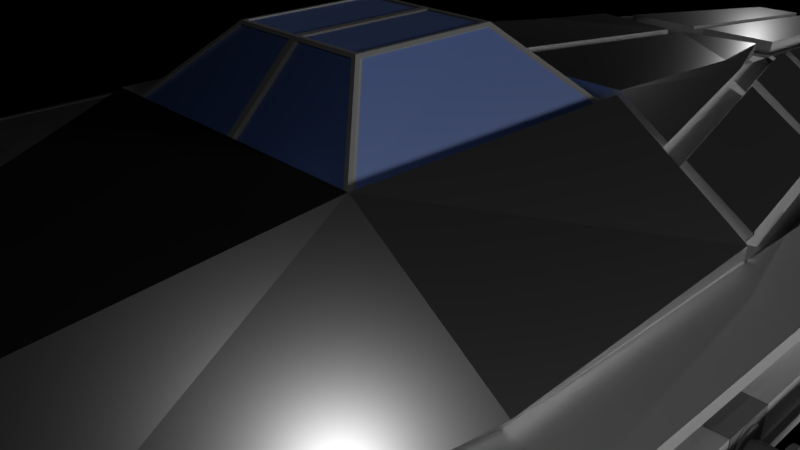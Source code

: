 # Source: Spaceship-LP.blend  (saved by Blender 2.79.0; exported with 4.5.12 LTS)
import bpy
from mathutils import Matrix  # noqa: F401  (used for matrix-valued properties, if any)

bpy.ops.wm.read_factory_settings(use_empty=True)
scene = bpy.context.scene
scene.name = 'Scene'

# ---- collections
col_collection_1 = bpy.data.collections.new('Collection 1'); scene.collection.children.link(col_collection_1)
col_collection_2 = bpy.data.collections.new('Collection 2'); scene.collection.children.link(col_collection_2)
col_collection_2.hide_render = True
col_collection_2.hide_viewport = True
col_collection_9 = bpy.data.collections.new('Collection 9'); scene.collection.children.link(col_collection_9)
col_collection_9.hide_render = True
col_collection_9.hide_viewport = True

# ---- materials (node trees are filled in below, after node groups)
mat_hull_detail = bpy.data.materials.new('Hull.Detail')
mat_hull_detail.alpha_threshold = 0.0
mat_hull_detail.roughness = 0.5
mat_window = bpy.data.materials.new('Window')
mat_window.alpha_threshold = 0.0
mat_window.roughness = 0.5
mat_hull_general_1 = bpy.data.materials.new('Hull.General.1')
mat_hull_general_1.alpha_threshold = 0.0
mat_hull_general_1.roughness = 0.5
mat_shield = bpy.data.materials.new('Shield')
mat_shield.alpha_threshold = 0.0
mat_shield.roughness = 0.5
mat_light_engine = bpy.data.materials.new('Light.Engine')
mat_light_engine.alpha_threshold = 0.0
mat_light_engine.roughness = 0.5
mat_hull_detail_emission = bpy.data.materials.new('Hull.Detail.Emission')
mat_hull_detail_emission.alpha_threshold = 0.0
mat_hull_detail_emission.roughness = 0.5

# ---- material node trees
mat_hull_detail.use_nodes = True; mat_hull_detail.node_tree.nodes.clear()
_N = mat_hull_detail.node_tree.nodes; _L = mat_hull_detail.node_tree.links
n0 = _N.new('ShaderNodeOutputMaterial'); n0.name = 'Material Output'; n0.location = (300, 300)
n1 = _N.new('ShaderNodeBsdfDiffuse'); n1.name = 'Diffuse BSDF'; n1.location = (10, 300)
n1.inputs[0].default_value = (0.2668, 0.2668, 0.2668, 1.0)
_L.new(n1.outputs[0], n0.inputs[0])
n0.is_active_output = True
mat_window.use_nodes = True; mat_window.node_tree.nodes.clear()
_N = mat_window.node_tree.nodes; _L = mat_window.node_tree.links
n0 = _N.new('ShaderNodeOutputMaterial'); n0.name = 'Material Output'; n0.location = (417, 300)
n1 = _N.new('ShaderNodeBsdfDiffuse'); n1.name = 'Diffuse BSDF'; n1.location = (-33, 352)
n1.inputs[0].default_value = (0.1232, 0.2609, 0.8, 1.0)
n2 = _N.new('ShaderNodeMixShader'); n2.name = 'Mix Shader'; n2.location = (197, 301)
n3 = _N.new('ShaderNodeBsdfAnisotropic'); n3.name = 'Glossy BSDF'; n3.location = (-56, 146)
n3.distribution = 'GGX'
n3.inputs[1].default_value = 0.4472
_L.new(n1.outputs[0], n2.inputs[1])
_L.new(n2.outputs[0], n0.inputs[0])
_L.new(n3.outputs[0], n2.inputs[2])
n0.is_active_output = True
mat_hull_general_1.use_nodes = True; mat_hull_general_1.node_tree.nodes.clear()
_N = mat_hull_general_1.node_tree.nodes; _L = mat_hull_general_1.node_tree.links
n0 = _N.new('ShaderNodeBsdfDiffuse'); n0.name = 'Diffuse BSDF'; n0.location = (-30, 330)
n1 = _N.new('ShaderNodeMixShader'); n1.name = 'Mix Shader'; n1.location = (226, 276)
n2 = _N.new('ShaderNodeOutputMaterial'); n2.name = 'Material Output'; n2.location = (459, 300)
n3 = _N.new('ShaderNodeBsdfAnisotropic'); n3.name = 'Glossy BSDF'; n3.location = (-49, 197)
n3.distribution = 'GGX'
n3.inputs[1].default_value = 0.5164
_L.new(n0.outputs[0], n1.inputs[1])
_L.new(n1.outputs[0], n2.inputs[0])
_L.new(n3.outputs[0], n1.inputs[2])
n2.is_active_output = True
mat_shield.use_nodes = True; mat_shield.node_tree.nodes.clear()
_N = mat_shield.node_tree.nodes; _L = mat_shield.node_tree.links
n0 = _N.new('ShaderNodeOutputMaterial'); n0.name = 'Material Output'; n0.location = (383, 300)
n1 = _N.new('ShaderNodeBsdfAnisotropic'); n1.name = 'Glossy BSDF'; n1.location = (163, 318)
n1.distribution = 'GGX'
n1.inputs[1].default_value = 0.3162
_L.new(n1.outputs[0], n0.inputs[0])
n0.is_active_output = True
mat_light_engine.use_nodes = True; mat_light_engine.node_tree.nodes.clear()
_N = mat_light_engine.node_tree.nodes; _L = mat_light_engine.node_tree.links
n0 = _N.new('ShaderNodeOutputMaterial'); n0.name = 'Material Output'; n0.location = (300, 300)
n1 = _N.new('ShaderNodeEmission'); n1.name = 'Emission'; n1.location = (10, 300)
n1.inputs[0].default_value = (0.8, 0.8, 0.8, 1.0)
n1.inputs[1].default_value = 0.0
_L.new(n1.outputs[0], n0.inputs[0])
n0.is_active_output = True
mat_hull_detail_emission.use_nodes = True; mat_hull_detail_emission.node_tree.nodes.clear()
_N = mat_hull_detail_emission.node_tree.nodes; _L = mat_hull_detail_emission.node_tree.links
n0 = _N.new('ShaderNodeOutputMaterial'); n0.name = 'Material Output'; n0.location = (300, 300)
n1 = _N.new('ShaderNodeEmission'); n1.name = 'Emission'; n1.location = (10, 300)
n1.inputs[0].default_value = (0.8, 0.8, 0.8, 1.0)
n1.inputs[1].default_value = 10.0
_L.new(n1.outputs[0], n0.inputs[0])
n0.is_active_output = True

# ---- world
world_world = bpy.data.worlds.new('World'); scene.world = world_world
world_world.color = (0.0, 0.0, 0.0)
world_world.use_sun_shadow = False
world_world.sun_shadow_jitter_overblur = 0.0
world_world.cycles.sampling_method = 'MANUAL'

# ---- cameras
cam_camera = bpy.data.cameras.new('Camera')
cam_camera.clip_end = 100.0
cam_camera.lens = 35.0
cam_camera.sensor_width = 32.0
cam_camera.sensor_height = 18.0
cam_camera.ortho_scale = 7.314
cam_camera.dof.focus_distance = 0.0

# ---- lights
light_point_002 = bpy.data.lights.new('Point.002', 'POINT')
light_point_002.transmission_factor = 0.0
light_point_002.energy = 100.0
light_point_002.shadow_buffer_clip_start = 0.5
light_point_002.shadow_soft_size = 0.1
light_point_002.shadow_maximum_resolution = 0.006
light_point_002.use_absolute_resolution = True
light_point_001 = bpy.data.lights.new('Point.001', 'POINT')
light_point_001.transmission_factor = 0.0
light_point_001.energy = 100.0
light_point_001.shadow_buffer_clip_start = 0.5
light_point_001.shadow_soft_size = 0.1
light_point_001.shadow_maximum_resolution = 0.006
light_point_001.use_absolute_resolution = True
light_point = bpy.data.lights.new('Point', 'SUN')
light_point.transmission_factor = 0.0
light_point.angle = 0.1993
light_point.energy = 1.0
light_point.shadow_buffer_clip_start = 0.5
light_point.shadow_soft_size = 0.1
light_point.shadow_cascade_max_distance = 1000.0
light_lamp = bpy.data.lights.new('Lamp', 'POINT')
light_lamp.transmission_factor = 0.0
light_lamp.cutoff_distance = 30.0
light_lamp.energy = 100.0
light_lamp.shadow_buffer_clip_start = 1.001
light_lamp.shadow_soft_size = 0.1
light_lamp.shadow_maximum_resolution = 0.006
light_lamp.use_absolute_resolution = True

# ---- meshes
me_vert_003 = bpy.data.meshes.new('Vert.003')
me_vert_003.from_pydata([(-6.472e-07, 17.99, 2.998), (-6.472e-07, 17.99, 3.998), (-4.724e-07, 15.99, 3.998), (-3.85e-07, 14.99, 2.998), (-2.976e-07, 13.99, 2.998), (-3.85e-07, 14.99, 1.998), (-2.101e-07, 12.99, 1.998), (-2.101e-07, 12.99, 0.9979), (-3.85e-07, 14.99, 0.9979), (-6.472e-07, 17.99, 1.998), (-2.101e-07, 12.99, 4.997), (-2.101e-07, 12.99, 3.998), (-3.532e-08, 10.99, 4.997), (-3.532e-08, 10.99, 0.9979), (-3.532e-08, 10.99, 1.998), (1.395e-07, 8.988, 0.9979), (2.269e-07, 7.988, 1.998), (1.395e-07, 8.988, 2.998), (5.209e-08, 9.988, 3.998), (-3.532e-08, 10.99, 3.998), (2.269e-07, 7.988, 4.997), (2.269e-07, 7.988, 2.998), (1.395e-07, 8.988, -0.001974), (4.892e-07, 4.988, -0.001974), (4.892e-07, 4.988, 1.998), (-6.472e-07, 17.99, -0.001974), (-6.472e-07, 17.99, 0.9979), (-6.472e-07, 17.99, 4.997), (-4.724e-07, 15.99, 4.997), (6.64e-07, 2.989, 1.998), (7.514e-07, 1.989, 2.998), (8.388e-07, 0.9889, 2.998), (9.262e-07, -0.01103, 3.998), (9.262e-07, -0.01103, 4.997), (4.892e-07, 4.988, 4.997), (9.262e-07, -0.01103, -0.001974), (9.262e-07, -0.01103, 5.997), (9.262e-07, 3.988, 5.997), (9.262e-07, 5.988, 5.997), (9.262e-07, 11.99, 5.997), (6.64e-07, 0.9889, 0.9979), (9.262e-07, 13.99, 5.997), (9.262e-07, 17.99, 5.997), (6.64e-07, 2.989, 0.9979)], [(0, 1), (1, 2), (2, 3), (3, 4), (3, 5), (4, 6), (6, 7), (7, 8), (10, 12), (13, 14), (13, 15), (15, 16), (17, 18), (18, 19), (12, 20), (20, 21), (15, 22), (22, 23), (22, 25), (25, 26), (1, 27), (27, 28), (24, 29), (29, 30), (30, 31), (31, 32), (32, 33), (33, 34), (23, 35), (5, 8), (5, 9), (9, 0), (8, 26), (26, 9), (4, 11), (11, 10), (10, 28), (28, 2), (6, 14), (14, 19), (19, 11), (12, 19), (7, 13), (16, 21), (21, 17), (23, 24), (24, 16), (20, 34), (34, 24), (35, 32), (33, 36), (36, 37), (40, 31), (38, 39), (43, 40), (41, 42), (29, 43), (37, 34), (34, 38), (39, 10), (10, 41), (42, 27)], [])
me_vert_003.use_remesh_preserve_volume = False
me_vert_003.use_remesh_preserve_attributes = False
me_vert_003.use_mirror_vertex_groups = False
me_vert_003.update()
me_cube_002 = bpy.data.meshes.new('Cube.002')
me_cube_002.from_pydata([(1.0, -1.0, 1.0), (0.5, 0.5, 1.5), (1.004, 1.001, 1.005), (0.5, -0.5, 1.5), (0.0, 1.0, 1.0), (0.0, -1.0, 1.0), (0.0, 0.5, 1.5), (0.0, -0.5, 1.5), (0.025, 0.5178, 1.482), (0.4871, 0.5177, 1.482), (0.955, 0.9832, 1.023), (0.025, 0.9823, 1.018), (0.5177, 0.4871, 1.482), (0.5178, -0.4871, 1.482), (0.9823, -0.9517, 1.018), (0.9857, 0.9525, 1.023), (0.4871, -0.5177, 1.482), (0.025, -0.5177, 1.482), (0.025, -0.9823, 1.018), (0.9517, -0.9823, 1.018), (0.475, 0.475, 1.5), (0.025, 0.475, 1.5), (0.025, -0.475, 1.5), (0.475, -0.475, 1.5), (0.9654, 0.9173, 1.034), (0.9621, -0.9165, 1.029), (0.04023, 0.9459, 1.029), (0.9358, 0.9468, 1.034), (0.9326, -0.946, 1.029), (0.04023, -0.946, 1.029), (0.04023, -0.4985, 1.476), (0.04023, 0.4986, 1.476), (0.04023, 0.4574, 1.493), (0.04023, -0.4574, 1.493), (0.4853, 0.4985, 1.476), (0.5147, 0.4691, 1.476), (0.5148, -0.469, 1.476), (0.4852, -0.4985, 1.476), (0.4736, 0.4574, 1.493), (0.4736, -0.4574, 1.493)], [], [(15, 12, 35, 24), (16, 17, 30, 37), (9, 10, 27, 34), (12, 13, 36, 35), (6, 1, 9, 8), (1, 2, 10, 9), (2, 4, 11, 10), (4, 6, 8, 11), (1, 3, 13, 12), (3, 0, 14, 13), (0, 2, 15, 14), (2, 1, 12, 15), (3, 7, 17, 16), (7, 5, 18, 17), (5, 0, 19, 18), (0, 3, 16, 19), (1, 6, 21, 20), (6, 7, 22, 21), (7, 3, 23, 22), (3, 1, 20, 23), (31, 34, 27, 26), (35, 36, 25, 24), (37, 30, 29, 28), (38, 32, 33, 39), (20, 21, 32, 38), (19, 16, 37, 28), (18, 19, 28, 29), (13, 14, 25, 36), (23, 20, 38, 39), (22, 23, 39, 33), (14, 15, 24, 25), (17, 18, 29, 30), (10, 11, 26, 27), (11, 8, 31, 26), (21, 22, 33, 32), (8, 9, 34, 31)])
me_cube_002.polygons.foreach_set('material_index', [0, 0, 0, 0, 0, 0, 0, 0, 0, 0, 0, 0, 0, 0, 0, 0, 0, 0, 0, 0, 1, 1, 1, 1, 0, 0, 0, 0, 0, 0, 0, 0, 0, 0, 0, 0])
me_cube_002.materials.append(mat_hull_detail)
me_cube_002.materials.append(mat_window)
me_cube_002.use_remesh_preserve_volume = False
me_cube_002.use_remesh_preserve_attributes = False
me_cube_002.use_mirror_vertex_groups = False
me_cube_002.update()
me_cube_007 = bpy.data.meshes.new('Cube.007')
me_cube_007.from_pydata([(2.136, -0.0755, 2.136), (2.136, 1.051, 2.136), (1.678, -0.0755, 2.511), (1.678, 1.051, 2.511), (1.156, -0.0755, 2.79), (1.156, 1.051, 2.79), (0.5892, -0.0755, 2.962), (0.5892, 1.051, 2.962), (1.274e-07, -0.0755, 3.02), (1.274e-07, 1.051, 3.02), (2.511, 1.051, 1.678), (2.511, -0.0755, 1.678), (2.79, 1.051, 1.156), (2.79, -0.0755, 1.156), (2.962, 1.051, 0.5892), (2.962, -0.0755, 0.5892), (3.02, 1.051, -2.234e-06), (3.02, -0.0755, -2.522e-06), (2.962, 1.051, -0.5892), (2.962, -0.0755, -0.5892), (2.79, 1.051, -1.156), (2.79, -0.0755, -1.156), (2.511, 1.051, -1.678), (2.511, -0.0755, -1.678), (2.136, 1.051, -2.136), (2.136, -0.0755, -2.136), (1.678, 1.051, -2.511), (1.678, -0.0755, -2.511), (1.156, 1.051, -2.79), (1.156, -0.0755, -2.79), (0.5892, 1.051, -2.962), (0.5892, -0.0755, -2.962), (-8.567e-07, 1.051, -3.02), (-8.567e-07, -0.0755, -3.02), (-0.5892, 1.051, -2.962), (-0.5892, -0.0755, -2.962), (-1.156, 1.051, -2.79), (-1.156, -0.0755, -2.79), (-1.678, 1.051, -2.511), (-1.678, -0.0755, -2.511), (-2.136, 1.051, -2.136), (-2.136, -0.0755, -2.136), (-2.511, 1.051, -1.678), (-2.511, -0.0755, -1.678), (-2.79, 1.051, -1.156), (-2.79, -0.0755, -1.156), (-2.962, 1.051, -0.5892), (-2.962, -0.0755, -0.5892), (-3.02, 1.051, 6.465e-07), (-3.02, -0.0755, 3.585e-07), (-2.962, 1.051, 0.5892), (-2.962, -0.0755, 0.5892), (-2.79, 1.051, 1.156), (-2.79, -0.0755, 1.156), (-2.511, 1.051, 1.678), (-2.511, -0.0755, 1.678), (-2.136, 1.051, 2.136), (-2.136, -0.0755, 2.136), (-1.678, 1.051, 2.511), (-1.678, -0.0755, 2.511), (-1.156, 1.051, 2.79), (-1.156, -0.0755, 2.79), (-0.5892, 1.051, 2.962), (-0.5892, -0.0755, 2.962)], [], [(5, 4, 2, 3), (7, 6, 4, 5), (9, 8, 6, 7), (3, 2, 0, 1), (1, 0, 11, 10), (10, 11, 13, 12), (12, 13, 15, 14), (14, 15, 17, 16), (16, 17, 19, 18), (18, 19, 21, 20), (20, 21, 23, 22), (22, 23, 25, 24), (24, 25, 27, 26), (26, 27, 29, 28), (28, 29, 31, 30), (30, 31, 33, 32), (32, 33, 35, 34), (34, 35, 37, 36), (36, 37, 39, 38), (38, 39, 41, 40), (40, 41, 43, 42), (42, 43, 45, 44), (44, 45, 47, 46), (46, 47, 49, 48), (48, 49, 51, 50), (50, 51, 53, 52), (52, 53, 55, 54), (54, 55, 57, 56), (56, 57, 59, 58), (58, 59, 61, 60), (2, 4, 6, 8, 63, 61, 59, 57, 55, 53, 51, 49, 47, 45, 43, 41, 39, 37, 35, 33, 31, 29, 27, 25, 23, 21, 19, 17, 15, 13, 11, 0), (60, 61, 63, 62), (62, 63, 8, 9), (3, 1, 10, 12, 14, 16, 18, 20, 22, 24, 26, 28, 30, 32, 34, 36, 38, 40, 42, 44, 46, 48, 50, 52, 54, 56, 58, 60, 62, 9, 7, 5)])
me_cube_007.use_remesh_preserve_volume = False
me_cube_007.use_remesh_preserve_attributes = False
me_cube_007.use_mirror_vertex_groups = False
me_cube_007.update()
me_cube = bpy.data.meshes.new('Cube')
me_cube.from_pydata([(1.0, -1.0, -1.0), (1.0, -1.0, 1.0), (1.0, 1.0, -1.0), (0.5, 6.0, -0.5), (0.4965, 5.999, 0.4946), (0.5, -3.0, 0.5), (0.5, -3.0, -0.5), (0.5, -3.5, 0.5), (0.5, -3.5, -0.5), (1.0, -4.0, 1.0), (1.0, -4.0, -1.0), (1.0, -4.5, 1.0), (1.0, -4.5, -1.0), (0.5, 0.5, 1.0), (1.004, 1.001, 1.005), (0.5, -0.5, 1.0), (0.0, 1.0, -1.0), (0.0, -1.0, -1.0), (0.0, 6.0, -0.5), (0.0, 6.0, 0.5), (0.0, -3.0, -0.5), (0.0, -3.0, 0.5), (0.0, -3.5, -0.5), (0.0, -3.5, 0.5), (0.0, -4.0, -1.0), (0.0, -4.0, 1.0), (0.0, -4.5, -1.0), (0.0, -4.5, 1.0), (0.0, 1.0, 1.0), (0.0, -1.0, 1.0), (0.0, 0.5, 1.0), (0.0, -0.5, 1.0), (1.999, -1.048, -0.375), (1.999, 0.9518, -0.375), (1.999, -1.048, 0.375), (1.002, 5.953, 0.1738), (0.9988, 5.952, -0.1683), (1.295, -3.048, 0.0), (1.995, 0.9509, 0.3696), (2.494, -1.125, -0.2892), (2.491, 0.8678, -0.2892), (2.492, -1.132, 0.3756), (1.95, -2.671, 0.0005976), (2.489, 0.8668, 0.285), (2.489, 1.75, 0.285), (2.491, 1.364, -0.2892), (2.492, -1.132, -0.3744), (2.492, 0.8678, -0.3744), (1.788, -3.132, 0.0005976), (2.494, -1.125, 0.2904), (2.488, 0.8669, 0.3702), (1.994, -1.125, 0.2904), (1.994, -1.125, -0.2892), (2.442, 0.8666, 0.1536), (2.444, 0.8678, -0.2892), (1.701, -1.959, 0.0005976), (2.442, 1.503, 0.1536), (2.443, 1.294, -0.1578), (2.074, 1.124, 0.3044), (2.077, 1.124, -0.3097), (2.41, 1.124, 0.3048), (2.413, 1.124, -0.3093), (1.98, 0.6236, 0.3044), (1.982, 0.6236, -0.3097), (2.315, 0.6236, 0.3048), (2.318, 0.6236, -0.3093), (1.998, -1.114, -0.1578), (2.444, 0.8679, -0.1578), (1.45, -2.671, 0.0005976), (1.998, -1.115, 0.159), (2.441, 0.8668, 0.285), (2.441, 1.75, 0.285), (2.444, 1.364, -0.2892), (2.51, -1.115, 0.159), (2.509, -1.114, -0.1578), (2.494, 0.8666, 0.1536), (2.496, 0.8679, -0.1578), (2.212, -1.959, 0.0005976), (2.494, 1.503, 0.1536), (2.496, 1.294, -0.1578), (2.554, -1.115, 0.159), (2.554, -1.114, -0.1578), (2.554, 0.8665, 0.06936), (2.554, 0.8679, -0.1578), (2.554, -1.502, 0.0006052), (2.554, 1.345, 0.06936), (2.554, 1.249, -0.07358), (2.554, -1.106, -0.07357), (2.554, 0.8679, -0.07358), (2.554, -1.959, 0.0005976), (2.554, -1.107, 0.07471), (2.554, 0.8666, 0.1536), (2.554, 1.503, 0.1536), (2.554, 1.294, -0.1578), (2.53, -1.107, 0.07471), (2.53, -1.106, -0.07357), (2.53, 0.8665, 0.06936), (2.53, 0.8679, -0.07358), (2.354, -1.502, 0.0006052), (2.539, 1.345, 0.06936), (2.539, 1.249, -0.07358), (1.862, 0.1236, 0.3044), (1.865, 0.1236, -0.3097), (2.198, 0.1236, 0.3048), (2.201, 0.1236, -0.3093), (2.068, 1.869, 0.3095), (2.074, 1.859, 0.3044), (2.071, 1.866, 0.307), (2.073, 1.863, 0.3051), (2.077, 1.447, -0.3095), (2.071, 1.45, -0.3147), (2.076, 1.45, -0.3103), (2.074, 1.451, -0.3122), (2.41, 1.859, 0.3048), (2.416, 1.869, 0.3099), (2.411, 1.863, 0.3055), (2.413, 1.866, 0.3074), (2.419, 1.45, -0.3143), (2.413, 1.447, -0.3093), (2.416, 1.451, -0.3118), (2.414, 1.45, -0.3099), (1.995, 1.903, 0.3696), (2.001, 1.906, 0.3645), (1.996, 1.906, 0.3689), (1.998, 1.907, 0.367), (2.005, 1.413, -0.3699), (1.999, 1.403, -0.375), (2.002, 1.41, -0.3725), (2.0, 1.407, -0.3743), (2.482, 1.906, 0.3651), (2.488, 1.903, 0.3702), (2.485, 1.907, 0.3676), (2.487, 1.906, 0.3695), (2.492, 1.403, -0.3744), (2.486, 1.413, -0.3693), (2.491, 1.407, -0.3737), (2.489, 1.41, -0.3719)], [], [(5, 6, 37), (1, 5, 37, 34), (16, 2, 0, 17), (18, 19, 4, 3), (28, 14, 4, 19), (20, 6, 8, 22), (2, 3, 36, 33), (17, 0, 6, 20), (6, 5, 7, 8), (8, 7, 9, 10), (22, 8, 10, 24), (10, 9, 11, 12), (24, 10, 12, 26), (30, 13, 14, 28), (13, 15, 1, 14), (15, 31, 29, 1), (13, 30, 31, 15), (12, 11, 27, 26), (7, 23, 25, 9), (9, 25, 27, 11), (5, 21, 23, 7), (2, 16, 18, 3), (1, 29, 21, 5), (38, 33, 36, 35), (37, 32, 46, 48), (34, 37, 48, 41), (3, 4, 35, 36), (4, 14, 38, 35), (0, 2, 33, 32), (6, 0, 32, 37), (43, 49, 51, 70), (45, 44, 71, 72), (32, 33, 47, 46), (44, 43, 70, 71), (38, 34, 41, 50), (113, 118, 61, 60), (47, 33, 126, 133), (38, 50, 130, 121), (44, 45, 133, 130), (40, 39, 46, 47), (42, 49, 41, 48), (49, 43, 50, 41), (39, 42, 48, 46), (43, 44, 130, 50), (45, 40, 47, 133), (55, 66, 74, 77), (67, 57, 79, 76), (66, 67, 76, 74), (39, 40, 54, 52), (40, 45, 72, 54), (42, 39, 52, 68), (49, 42, 68, 51), (106, 113, 60, 58), (33, 38, 121, 126), (118, 109, 59, 61), (110, 117, 134, 125), (58, 60, 64, 62), (105, 110, 125, 122), (114, 105, 122, 129), (117, 114, 129, 134), (62, 64, 103, 101), (60, 61, 65, 64), (61, 59, 63, 65), (59, 58, 62, 63), (67, 66, 52, 54), (55, 69, 51, 68), (69, 53, 70, 51), (66, 55, 68, 52), (56, 57, 72, 71), (57, 67, 54, 72), (53, 56, 71, 70), (75, 73, 80, 91), (79, 78, 92, 93), (78, 75, 91, 92), (69, 55, 77, 73), (56, 53, 75, 78), (57, 56, 78, 79), (53, 69, 73, 75), (88, 86, 100, 97), (87, 88, 97, 95), (82, 90, 94, 96), (74, 76, 83, 81), (76, 79, 93, 83), (77, 74, 81, 89), (73, 77, 89, 80), (88, 87, 81, 83), (84, 90, 80, 89), (90, 82, 91, 80), (87, 84, 89, 81), (85, 86, 93, 92), (86, 88, 83, 93), (82, 85, 92, 91), (97, 96, 94, 95), (95, 94, 98), (96, 97, 100, 99), (84, 87, 95, 98), (90, 84, 98, 94), (85, 82, 96, 99), (86, 85, 99, 100), (102, 101, 103, 104), (64, 65, 104, 103), (65, 63, 102, 104), (63, 62, 101, 102), (122, 125, 127, 124), (124, 127, 128, 123), (123, 128, 126, 121), (130, 133, 135, 132), (132, 135, 136, 131), (131, 136, 134, 129), (125, 134, 136, 127), (127, 136, 135, 128), (128, 135, 133, 126), (121, 130, 132, 123), (123, 132, 131, 124), (124, 131, 129, 122), (106, 109, 111, 108), (108, 111, 112, 107), (107, 112, 110, 105), (114, 117, 119, 116), (116, 119, 120, 115), (115, 120, 118, 113), (109, 118, 120, 111), (111, 120, 119, 112), (112, 119, 117, 110), (105, 114, 116, 107), (107, 116, 115, 108), (108, 115, 113, 106), (109, 106, 58, 59), (1, 34, 38, 14)])
me_cube.materials.append(mat_hull_general_1)
me_cube.use_remesh_preserve_volume = False
me_cube.use_remesh_preserve_attributes = False
me_cube.use_mirror_vertex_groups = False
me_cube.update()
me_cube_008 = bpy.data.meshes.new('Cube.008')
me_cube_008.from_pydata([(1.0, -1.0, -1.0), (1.0, -1.0, 1.0), (1.328, 1.06, 0.7848), (0.5, -3.0, 0.5), (0.5, -3.0, -0.5), (0.5, -3.5, 0.5), (0.5, -3.5, -0.5), (1.0, -4.0, 1.0), (1.0, -4.0, -1.0), (1.0, -4.5, 1.0), (1.0, -4.5, -1.0), (1.004, 1.001, 1.005), (0.0, 1.0, -1.0), (0.0, -1.0, -1.0), (0.8353, 2.66, 0.8359), (0.0, -3.0, -0.5), (0.0, -3.0, 0.5), (0.0, -3.5, -0.5), (0.0, -3.5, 0.5), (0.0, -4.0, -1.0), (0.0, -4.0, 1.0), (0.0, -4.5, -1.0), (0.0, -4.5, 1.0), (0.0, -1.0, 1.0), (1.999, -1.048, -0.375), (1.99, 0.9961, -0.3732), (1.999, -1.048, 0.375), (1.295, -3.048, 0.0), (1.986, 0.9961, 0.3678), (1.98, 1.029, 0.3665), (1.99, 0.9961, -0.3732), (0.8193, 2.817, 0.8198), (1.938, 0.9961, 0.3993), (1.0, 1.0, -1.0), (0.7088, 3.446, 0.7825), (1.399, 0.9961, 0.7493), (1.986, 0.9961, 0.3678), (1.222, 4.846, 0.2171), (1.22, 4.846, -0.214), (1.083, 4.846, -0.3007), (1.98, 1.029, 0.3665), (0.8254, 2.746, -0.8254), (1.99, 0.9961, -0.3732), (1.64, 2.746, -0.3008), (1.639, 2.746, 0.2993), (1.0, 1.0, -1.0), (1.986, 0.9961, 0.3678), (1.92, 1.346, -0.3587), (1.78, 2.046, -0.3298), (1.848, 1.696, 0.04931), (1.274, 2.046, -0.6507), (1.918, 1.346, 0.04931), (1.459, 1.346, -0.6507), (0.895, 2.733, 0.7848), (0.06368, 1.063, 0.9938), (0.06368, 3.444, 0.7559), (1.001, 1.064, 0.9983), (1.438, 3.721, 0.04933), (1.435, 3.721, -0.2703), (0.7597, 4.034, -0.656), (1.626, 2.82, -0.2964), (1.631, 2.821, 0.294), (1.441, 3.722, 0.2636), (0.8111, 3.516, 0.7071), (0.9919, 2.821, 0.7085), (0.8808, 2.82, -0.777), (0.7899, 3.722, 0.6857), (1.587, 2.666, 0.3467), (1.036, 2.666, 0.7045), (1.904, 1.069, 0.4092), (1.447, 1.076, 0.7045), (1.912, 1.076, 0.4024), (1.474, 1.37, -0.6373), (1.917, 1.37, -0.3573), (1.301, 2.022, -0.6373), (1.913, 1.37, 0.02483), (1.85, 1.686, 0.02483), (1.783, 2.023, -0.3407), (1.355, 4.166, -0.0006909), (1.31, 4.401, 0.2345), (0.9178, 5.494, -0.3007), (1.07, 5.594, -0.1831), (1.066, 4.53, 0.3715), (0.6923, 4.494, -0.623), (0.6569, 4.846, -0.5875), (0.5918, 5.497, -0.5224), (1.026, 5.826, 0.04925), (1.054, 5.691, 0.184), (0.8094, 5.523, 0.3715), (0.9844, 4.846, 0.3715), (1.419, 3.845, -0.0006908), (0.7237, 4.18, -0.6544), (1.419, 3.853, -0.2551), (1.421, 3.846, 0.2563), (1.419, 3.845, 0.09931), (1.363, 4.126, 0.09931), (0.998, 4.462, 0.4272), (0.8986, 4.846, 0.4272), (0.7303, 5.497, 0.4272), (1.337, 4.267, 0.2398), (0.7569, 3.846, 0.6874), (0.5894, 5.497, 0.5187), (0.6554, 4.846, 0.5852), (0.6009, 4.488, -0.6512), (0.6356, 4.141, -0.6859), (0.9448, 1.05, -0.995), (0.7756, 2.741, -0.8259), (0.5656, 4.841, -0.6159), (0.4956, 5.541, -0.5459), (0.05, 1.05, -0.995), (0.4547, 5.95, -0.505), (0.05, 5.95, -0.505), (0.5527, 5.556, -0.5388), (0.9015, 5.556, -0.3012), (0.5094, 5.989, -0.4955), (1.001, 5.942, -0.1688), (1.003, 5.943, 0.03931), (1.053, 5.681, -0.1795), (1.011, 5.9, 0.03931), (0.506, 5.988, 0.4902), (0.5498, 5.556, 0.5344), (1.004, 5.943, 0.1742), (1.003, 5.943, 0.05931), (0.7572, 5.556, 0.3997), (1.012, 5.9, 0.05931), (1.037, 5.779, 0.1806), (0.05, 4.846, 0.6151), (0.05, 5.546, 0.545), (0.05, 3.846, 0.7152), (0.6647, 3.846, 0.7148), (0.5632, 4.846, 0.6127), (0.4922, 5.546, 0.5413), (0.4513, 5.949, 0.5001), (0.05, 5.95, 0.5046)], [], [(3, 4, 27), (1, 3, 27, 26), (12, 33, 0, 13), (37, 38, 81, 86, 87), (15, 4, 6, 17), (13, 0, 4, 15), (4, 3, 5, 6), (6, 5, 7, 8), (17, 6, 8, 19), (8, 7, 9, 10), (19, 8, 10, 21), (5, 18, 20, 7), (7, 20, 22, 9), (3, 16, 18, 5), (67, 68, 70, 71, 69), (1, 23, 16, 3), (28, 25, 30, 36), (79, 78, 90, 92, 38, 37), (37, 89, 82, 79), (0, 33, 25, 24), (4, 0, 24, 27), (1, 26, 28, 11), (127, 131, 132, 133), (40, 51, 49, 48, 43, 44), (54, 56, 14, 31, 34, 55), (29, 32, 36), (36, 32, 35, 11, 28), (126, 130, 131, 127), (62, 66, 63, 64, 61), (31, 53, 34), (59, 58, 60, 65), (61, 60, 58, 57, 62), (45, 41, 43, 48, 50, 52, 47, 42), (46, 42, 47, 51, 40), (77, 76, 75, 73), (128, 129, 130, 126), (14, 53, 31), (116, 118, 117, 115), (30, 25, 33), (56, 2, 53, 14), (125, 124, 122, 121), (73, 72, 74, 77), (117, 113, 112, 114, 115), (87, 88, 89, 37), (119, 120, 123, 125, 121), (93, 94, 95, 99), (102, 97, 98, 101), (99, 96, 97, 102, 100, 93), (105, 109, 111, 110, 108, 107, 103, 104, 106), (92, 91, 83, 84, 39, 38), (38, 39, 80, 81), (85, 80, 39, 84)])
me_cube_008.materials.append(mat_shield)
me_cube_008.use_remesh_preserve_volume = False
me_cube_008.use_remesh_preserve_attributes = False
me_cube_008.use_mirror_vertex_groups = False
me_cube_008.update()
me_cube_006 = bpy.data.meshes.new('Cube.006')
me_cube_006.from_pydata([(-1.846, -0.681, -1.341), (-1.0, 2.476, -0.09659), (-1.846, 0.4091, -1.341), (-1.0, 4.476, -0.09659), (1.846, -0.681, -1.341), (1.0, 2.476, -0.09659), (1.846, 0.4091, -1.341), (1.0, 4.476, -0.09659), (-1.669, 0.2316, -1.341), (1.669, 0.2316, -1.341), (1.669, -0.5035, -1.341), (-1.669, -0.5035, -1.341), (1.669, 0.2316, -1.101), (-1.669, 0.2316, -1.101), (-1.669, -0.5035, -1.101), (1.669, -0.5035, -1.101)], [], [(0, 1, 3, 2), (2, 3, 7, 6), (6, 7, 5, 4), (4, 5, 1, 0), (10, 11, 14, 15), (7, 3, 1, 5), (2, 6, 9, 8), (6, 4, 10, 9), (4, 0, 11, 10), (0, 2, 8, 11), (13, 12, 15, 14), (11, 8, 13, 14), (9, 10, 15, 12), (8, 9, 12, 13)])
me_cube_006.use_remesh_preserve_volume = False
me_cube_006.use_remesh_preserve_attributes = False
me_cube_006.use_mirror_vertex_groups = False
me_cube_006.update()
me_cube_004 = bpy.data.meshes.new('Cube.004')
me_cube_004.from_pydata([(-0.5, -0.1564, -0.6467), (-0.5, -0.1564, 0.6467), (-0.5, 0.1564, -0.6467), (-0.5, 0.1564, 0.6467), (0.5, -0.1564, -0.6467), (0.5, -0.1564, 0.6467), (0.5, 0.1564, -0.6467), (0.5, 0.1564, 0.6467)], [], [(0, 1, 3, 2), (2, 3, 7, 6), (6, 7, 5, 4), (4, 5, 1, 0), (2, 6, 4, 0), (7, 3, 1, 5)])
me_cube_004.materials.append(mat_light_engine)
me_cube_004.use_remesh_preserve_volume = False
me_cube_004.use_remesh_preserve_attributes = False
me_cube_004.use_mirror_vertex_groups = False
me_cube_004.update()
me_cylinder = bpy.data.meshes.new('Cylinder')
me_cylinder.from_pydata([(0.0, 0.1227, 5.469), (0.02394, 0.1204, 5.469), (0.04697, 0.1134, 5.469), (0.06819, 0.102, 5.469), (0.08678, 0.08678, 5.469), (0.102, 0.06819, 5.469), (0.1134, 0.04697, 5.469), (0.1204, 0.02394, 5.469), (0.1227, 9.266e-09, 5.469), (0.1204, -0.02394, 5.469), (0.1134, -0.04697, 5.469), (0.102, -0.06819, 5.469), (0.08678, -0.08678, 5.469), (0.06819, -0.102, 5.469), (0.04697, -0.1134, 5.469), (0.02394, -0.1204, 5.469), (-3.999e-08, -0.1227, 5.469), (-0.02394, -0.1204, 5.469), (-0.04697, -0.1134, 5.469), (-0.06819, -0.102, 5.469), (-0.08678, -0.08678, 5.469), (-0.102, -0.06819, 5.469), (-0.1134, -0.04697, 5.469), (-0.1204, -0.02394, 5.469), (-0.1227, 1.185e-07, 5.469), (-0.1204, 0.02394, 5.469), (-0.1134, 0.04697, 5.469), (-0.102, 0.06819, 5.469), (-0.08678, 0.08678, 5.469), (-0.06819, 0.102, 5.469), (-0.04697, 0.1134, 5.469), (-0.02394, 0.1204, 5.469), (0.02394, 0.1204, 5.586), (-3.503e-07, 0.1227, 5.586), (0.04697, 0.1134, 5.586), (0.06818, 0.102, 5.586), (0.08678, 0.08678, 5.586), (0.102, 0.06819, 5.586), (0.1134, 0.04697, 5.586), (0.1204, 0.02394, 5.586), (0.1227, 9.266e-09, 5.586), (0.1204, -0.02394, 5.586), (0.1134, -0.04697, 5.586), (0.102, -0.06819, 5.586), (0.08678, -0.08678, 5.586), (0.06818, -0.102, 5.586), (0.04697, -0.1134, 5.586), (0.02394, -0.1204, 5.586), (-3.903e-07, -0.1227, 5.586), (-0.02394, -0.1204, 5.586), (-0.04697, -0.1134, 5.586), (-0.06819, -0.102, 5.586), (-0.08678, -0.08678, 5.586), (-0.102, -0.06819, 5.586), (-0.1134, -0.04697, 5.586), (-0.1204, -0.02394, 5.586), (-0.1227, 1.185e-07, 5.586), (-0.1204, 0.02394, 5.586), (-0.1134, 0.04697, 5.586), (-0.102, 0.06819, 5.586), (-0.08678, 0.08678, 5.586), (-0.06819, 0.102, 5.586), (-0.04697, 0.1134, 5.586), (-0.02394, 0.1204, 5.586), (0.04952, 0.2489, 5.587), (-1.386e-06, 0.2538, 5.586), (0.09713, 0.2345, 5.587), (0.141, 0.211, 5.587), (0.1795, 0.1795, 5.587), (0.211, 0.141, 5.587), (0.2345, 0.09713, 5.587), (0.2489, 0.04952, 5.587), (0.2538, 2.926e-08, 5.587), (0.2489, -0.04952, 5.587), (0.2345, -0.09713, 5.587), (0.211, -0.141, 5.587), (0.1795, -0.1795, 5.587), (0.141, -0.211, 5.587), (0.09713, -0.2345, 5.587), (0.04952, -0.2489, 5.587), (-1.516e-06, -0.2538, 5.586), (-0.04952, -0.2489, 5.586), (-0.09713, -0.2345, 5.586), (-0.141, -0.211, 5.586), (-0.1795, -0.1795, 5.586), (-0.211, -0.141, 5.586), (-0.2345, -0.09713, 5.586), (-0.2489, -0.04952, 5.586), (-0.2538, 2.385e-07, 5.586), (-0.2489, 0.04952, 5.586), (-0.2345, 0.09713, 5.586), (-0.211, 0.141, 5.586), (-0.1795, 0.1795, 5.586), (-0.141, 0.211, 5.586), (-0.09713, 0.2345, 5.586), (-0.04952, 0.2489, 5.586), (-0.01837, 0.1958, 4.459), (-0.01642, 0.1956, 4.459), (-0.01455, 0.195, 4.459), (-0.01282, 0.1941, 4.459), (-0.0113, 0.1928, 4.459), (-0.01006, 0.1913, 4.459), (-0.009134, 0.1896, 4.459), (-0.008565, 0.1877, 4.459), (-0.008372, 0.1858, 4.459), (-0.008565, 0.1838, 4.459), (-0.009134, 0.182, 4.459), (-0.01006, 0.1802, 4.459), (-0.0113, 0.1787, 4.459), (-0.01282, 0.1775, 4.459), (-0.01455, 0.1765, 4.459), (-0.01642, 0.176, 4.459), (-0.01837, 0.1758, 4.459), (-0.02032, 0.176, 4.459), (-0.0222, 0.1765, 4.459), (-0.02393, 0.1775, 4.459), (-0.02544, 0.1787, 4.459), (-0.02669, 0.1802, 4.459), (-0.02761, 0.182, 4.459), (-0.02818, 0.1838, 4.459), (-0.02837, 0.1858, 4.459), (-0.02818, 0.1877, 4.459), (-0.02761, 0.1896, 4.459), (-0.02669, 0.1913, 4.459), (-0.02544, 0.1928, 4.459), (-0.02393, 0.1941, 4.459), (-0.0222, 0.195, 4.459), (-0.02032, 0.1956, 4.459), (-0.02032, -0.1767, 4.459), (-0.0222, -0.1772, 4.459), (-0.02393, -0.1781, 4.459), (-0.02544, -0.1794, 4.459), (-0.02669, -0.1809, 4.459), (-0.02761, -0.1826, 4.459), (-0.02818, -0.1845, 4.459), (-0.02837, -0.1865, 4.459), (-0.02818, -0.1884, 4.459), (-0.02761, -0.1903, 4.459), (-0.02669, -0.192, 4.459), (-0.02544, -0.1935, 4.459), (-0.02393, -0.1948, 4.459), (-0.0222, -0.1957, 4.459), (-0.02032, -0.1963, 4.459), (-0.01837, -0.1965, 4.459), (-0.01642, -0.1963, 4.459), (-0.01455, -0.1957, 4.459), (-0.01282, -0.1948, 4.459), (-0.0113, -0.1935, 4.459), (-0.01006, -0.192, 4.459), (-0.009134, -0.1903, 4.459), (-0.008565, -0.1884, 4.459), (-0.008372, -0.1865, 4.459), (-0.008565, -0.1845, 4.459), (-0.009134, -0.1826, 4.459), (-0.01006, -0.1809, 4.459), (-0.0113, -0.1794, 4.459), (-0.01282, -0.1781, 4.459), (-0.01455, -0.1772, 4.459), (-0.01642, -0.1767, 4.459), (-0.01837, -0.1765, 4.459), (-0.01836, -0.1765, 5.459), (-0.01836, -0.1765, 5.479), (-0.01641, -0.1767, 5.459), (-0.01641, -0.1767, 5.479), (-0.01454, -0.1772, 5.459), (-0.01454, -0.1772, 5.479), (-0.01281, -0.1781, 5.459), (-0.01281, -0.1781, 5.479), (-0.01129, -0.1794, 5.459), (-0.01129, -0.1794, 5.479), (-0.01005, -0.1809, 5.459), (-0.01005, -0.1809, 5.479), (-0.009126, -0.1826, 5.459), (-0.009126, -0.1826, 5.479), (-0.008557, -0.1845, 5.459), (-0.008557, -0.1845, 5.479), (-0.008364, -0.1865, 5.459), (-0.008364, -0.1865, 5.479), (-0.008557, -0.1884, 5.459), (-0.008557, -0.1884, 5.479), (-0.009126, -0.1903, 5.459), (-0.009126, -0.1903, 5.479), (-0.01005, -0.192, 5.459), (-0.01005, -0.192, 5.479), (-0.01129, -0.1935, 5.459), (-0.01129, -0.1935, 5.479), (-0.01281, -0.1948, 5.459), (-0.01281, -0.1948, 5.479), (-0.01454, -0.1957, 5.459), (-0.01454, -0.1957, 5.479), (-0.01641, -0.1963, 5.459), (-0.01641, -0.1963, 5.479), (-0.01836, -0.1965, 5.459), (-0.01836, -0.1965, 5.479), (-0.02032, -0.1963, 5.459), (-0.02032, -0.1963, 5.479), (-0.02219, -0.1957, 5.459), (-0.02219, -0.1957, 5.479), (-0.02392, -0.1948, 5.459), (-0.02392, -0.1948, 5.479), (-0.02544, -0.1935, 5.459), (-0.02544, -0.1935, 5.479), (-0.02668, -0.192, 5.459), (-0.02668, -0.192, 5.479), (-0.0276, -0.1903, 5.459), (-0.0276, -0.1903, 5.479), (-0.02817, -0.1884, 5.459), (-0.02817, -0.1884, 5.479), (-0.02836, -0.1865, 5.459), (-0.02836, -0.1865, 5.479), (-0.02817, -0.1845, 5.459), (-0.02817, -0.1845, 5.479), (-0.0276, -0.1826, 5.459), (-0.0276, -0.1826, 5.479), (-0.02668, -0.1809, 5.459), (-0.02668, -0.1809, 5.479), (-0.02544, -0.1794, 5.459), (-0.02544, -0.1794, 5.479), (-0.02392, -0.1781, 5.459), (-0.02392, -0.1781, 5.479), (-0.02219, -0.1772, 5.459), (-0.02219, -0.1772, 5.479), (-0.02032, -0.1767, 5.459), (-0.02032, -0.1767, 5.479), (-0.01836, 0.1958, 5.459), (-0.01836, 0.1958, 5.479), (-0.01641, 0.1956, 5.459), (-0.01641, 0.1956, 5.479), (-0.01454, 0.195, 5.459), (-0.01454, 0.195, 5.479), (-0.01281, 0.1941, 5.459), (-0.01281, 0.1941, 5.479), (-0.01129, 0.1928, 5.459), (-0.01129, 0.1928, 5.479), (-0.01005, 0.1913, 5.459), (-0.01005, 0.1913, 5.479), (-0.009126, 0.1896, 5.459), (-0.009126, 0.1896, 5.479), (-0.008557, 0.1877, 5.459), (-0.008557, 0.1877, 5.479), (-0.008364, 0.1858, 5.459), (-0.008364, 0.1858, 5.479), (-0.008557, 0.1838, 5.459), (-0.008557, 0.1838, 5.479), (-0.009126, 0.182, 5.459), (-0.009126, 0.182, 5.479), (-0.01005, 0.1802, 5.459), (-0.01005, 0.1802, 5.479), (-0.01129, 0.1787, 5.459), (-0.01129, 0.1787, 5.479), (-0.01281, 0.1775, 5.459), (-0.01281, 0.1775, 5.479), (-0.01454, 0.1765, 5.459), (-0.01454, 0.1765, 5.479), (-0.01641, 0.176, 5.459), (-0.01641, 0.176, 5.479), (-0.01836, 0.1758, 5.459), (-0.01836, 0.1758, 5.479), (-0.02032, 0.176, 5.459), (-0.02032, 0.176, 5.479), (-0.02219, 0.1765, 5.459), (-0.02219, 0.1765, 5.479), (-0.02392, 0.1775, 5.459), (-0.02392, 0.1775, 5.479), (-0.02544, 0.1787, 5.459), (-0.02544, 0.1787, 5.479), (-0.02668, 0.1802, 5.459), (-0.02668, 0.1802, 5.479), (-0.0276, 0.182, 5.459), (-0.0276, 0.182, 5.479), (-0.02817, 0.1838, 5.459), (-0.02817, 0.1838, 5.479), (-0.02836, 0.1858, 5.459), (-0.02836, 0.1858, 5.479), (-0.02817, 0.1877, 5.459), (-0.02817, 0.1877, 5.479), (-0.0276, 0.1896, 5.459), (-0.0276, 0.1896, 5.479), (-0.02668, 0.1913, 5.459), (-0.02668, 0.1913, 5.479), (-0.02544, 0.1928, 5.459), (-0.02544, 0.1928, 5.479), (-0.02392, 0.1941, 5.459), (-0.02392, 0.1941, 5.479), (-0.02219, 0.195, 5.459), (-0.02219, 0.195, 5.479), (-0.02032, 0.1956, 5.459), (-0.02032, 0.1956, 5.479), (0.04952, 0.2489, 5.479), (0.04762, 0.2394, 5.469), (1.05e-06, 0.2441, 5.469), (9.272e-07, 0.2538, 5.479), (0.09713, 0.2345, 5.479), (0.09341, 0.2255, 5.469), (0.141, 0.211, 5.479), (0.1356, 0.203, 5.469), (0.1795, 0.1795, 5.479), (0.1726, 0.1726, 5.469), (0.211, 0.141, 5.479), (0.203, 0.1356, 5.469), (0.2345, 0.09713, 5.479), (0.2255, 0.09341, 5.469), (0.2489, 0.04952, 5.479), (0.2394, 0.04762, 5.47), (0.2538, 2.869e-08, 5.479), (0.2441, 2.72e-08, 5.47), (0.2489, -0.04952, 5.479), (0.2394, -0.04762, 5.47), (0.2345, -0.09713, 5.479), (0.2255, -0.09341, 5.469), (0.211, -0.141, 5.479), (0.203, -0.1356, 5.469), (0.1795, -0.1795, 5.479), (0.1726, -0.1726, 5.469), (0.141, -0.211, 5.479), (0.1356, -0.203, 5.469), (0.09713, -0.2345, 5.479), (0.09341, -0.2255, 5.469), (0.04952, -0.2489, 5.479), (0.04762, -0.2394, 5.469), (7.979e-07, -0.2538, 5.479), (9.277e-07, -0.2441, 5.469), (-0.04952, -0.2489, 5.478), (-0.04762, -0.2394, 5.469), (-0.09713, -0.2345, 5.478), (-0.09341, -0.2255, 5.469), (-0.141, -0.211, 5.478), (-0.1356, -0.203, 5.468), (-0.1795, -0.1795, 5.478), (-0.1726, -0.1726, 5.468), (-0.211, -0.141, 5.478), (-0.203, -0.1356, 5.468), (-0.2345, -0.09713, 5.478), (-0.2255, -0.09341, 5.468), (-0.2489, -0.04952, 5.478), (-0.2394, -0.04762, 5.468), (-0.2538, 2.379e-07, 5.478), (-0.2441, 2.29e-07, 5.468), (-0.2489, 0.04952, 5.478), (-0.2394, 0.04762, 5.468), (-0.2345, 0.09713, 5.478), (-0.2255, 0.09341, 5.468), (-0.211, 0.141, 5.478), (-0.203, 0.1356, 5.468), (-0.1795, 0.1795, 5.478), (-0.1726, 0.1726, 5.468), (-0.141, 0.211, 5.478), (-0.1356, 0.203, 5.468), (-0.09713, 0.2345, 5.478), (-0.09341, 0.2255, 5.469), (-0.04952, 0.2489, 5.478), (-0.04762, 0.2394, 5.469), (-4.082e-10, 0.1227, 5.145), (0.02394, 0.1204, 5.145), (0.04697, 0.1134, 5.145), (0.06819, 0.102, 5.145), (0.08678, 0.08678, 5.145), (0.102, 0.06819, 5.145), (0.1134, 0.04697, 5.145), (0.1204, 0.02394, 5.145), (0.1227, 9.266e-09, 5.145), (0.1204, -0.02394, 5.145), (0.1134, -0.04697, 5.145), (0.102, -0.06819, 5.145), (0.08678, -0.08678, 5.145), (0.06819, -0.102, 5.145), (0.04697, -0.1134, 5.145), (0.02394, -0.1204, 5.145), (-4.04e-08, -0.1227, 5.145), (-0.02394, -0.1204, 5.145), (-0.04697, -0.1134, 5.145), (-0.06819, -0.102, 5.145), (-0.08678, -0.08678, 5.145), (-0.102, -0.06819, 5.145), (-0.1134, -0.04697, 5.145), (-0.1204, -0.02394, 5.145), (-0.1227, 1.185e-07, 5.145), (-0.1204, 0.02394, 5.145), (-0.1134, 0.04697, 5.145), (-0.102, 0.06819, 5.145), (-0.08678, 0.08678, 5.145), (-0.06819, 0.102, 5.145), (-0.04697, 0.1134, 5.145), (-0.02394, 0.1204, 5.145), (0.05032, 0.253, 5.12), (0.05032, 0.253, -3.799e-09), (0.09871, 0.2383, 5.12), (0.09871, 0.2383, -7.453e-09), (0.1433, 0.2145, 5.12), (0.1433, 0.2145, -1.082e-08), (0.1824, 0.1824, 5.12), (0.1824, 0.1824, -1.377e-08), (0.2145, 0.1433, 5.12), (0.2145, 0.1433, -1.619e-08), (0.2383, 0.09871, 5.12), (0.2383, 0.09871, -1.799e-08), (0.253, 0.05032, 5.12), (0.253, 0.05032, -1.91e-08), (0.2579, -1.541e-08, 5.12), (0.2579, -1.541e-08, -1.947e-08), (0.253, -0.05032, 5.12), (0.253, -0.05032, -1.91e-08), (0.2383, -0.09871, 5.12), (0.2383, -0.09871, -1.799e-08), (0.2145, -0.1433, 5.12), (0.2145, -0.1433, -1.619e-08), (0.1824, -0.1824, 5.12), (0.1824, -0.1824, -1.377e-08), (0.1433, -0.2145, 5.12), (0.1433, -0.2145, -1.082e-08), (0.09871, -0.2383, 5.12), (0.09871, -0.2383, -7.452e-09), (0.05032, -0.253, 5.12), (0.05032, -0.253, -3.799e-09), (-3.204e-07, -0.2579, 5.12), (1.084e-07, -0.2579, -8.182e-15), (-0.05032, -0.253, 5.12), (-0.05032, -0.253, 3.799e-09), (-0.09871, -0.2383, 5.12), (-0.09871, -0.2383, 7.452e-09), (-0.1433, -0.2145, 5.12), (-0.1433, -0.2145, 1.082e-08), (-0.1824, -0.1824, 5.12), (-0.1824, -0.1824, 1.377e-08), (-0.2145, -0.1433, 5.12), (-0.2145, -0.1433, 1.619e-08), (-0.2383, -0.09871, 5.12), (-0.2383, -0.09871, 1.799e-08), (-0.253, -0.05032, 5.12), (-0.253, -0.05032, 1.91e-08), (-0.2579, 2.142e-07, 5.12), (-0.2579, 2.142e-07, 1.947e-08), (-0.253, 0.05032, 5.12), (-0.253, 0.05032, 1.91e-08), (-0.2383, 0.09871, 5.12), (-0.2383, 0.09871, 1.799e-08), (-0.2145, 0.1433, 5.12), (-0.2145, 0.1433, 1.619e-08), (-0.1824, 0.1824, 5.12), (-0.1824, 0.1824, 1.377e-08), (-0.1433, 0.2145, 5.12), (-0.1433, 0.2145, 1.082e-08), (-0.09871, 0.2383, 5.12), (-0.09871, 0.2383, 7.452e-09), (-0.05032, 0.253, 5.12), (-0.05032, 0.253, 3.799e-09), (1.924e-07, 0.2579, -1.453e-14), (-2.363e-07, 0.2579, 5.12), (-0.05032, 0.253, 0.02503), (1.943e-07, 0.2579, 0.02503), (-0.09871, 0.2383, 0.02503), (-0.1433, 0.2145, 0.02503), (-0.1824, 0.1824, 0.02503), (-0.2145, 0.1433, 0.02503), (-0.2383, 0.09871, 0.02503), (-0.253, 0.05032, 0.02503), (-0.2579, 2.142e-07, 0.02503), (-0.253, -0.05032, 0.02503), (-0.2383, -0.09871, 0.02503), (-0.2145, -0.1433, 0.02503), (-0.1824, -0.1824, 0.02503), (-0.1433, -0.2145, 0.02503), (-0.09871, -0.2383, 0.02503), (-0.05032, -0.253, 0.02503), (1.102e-07, -0.2579, 0.02503), (0.05032, -0.253, 0.02503), (0.09871, -0.2383, 0.02503), (0.1433, -0.2145, 0.02503), (0.1824, -0.1824, 0.02503), (0.2145, -0.1433, 0.02503), (0.2383, -0.09871, 0.02503), (0.253, -0.05032, 0.02503), (0.2579, -1.541e-08, 0.02503), (0.253, 0.05032, 0.02503), (0.2383, 0.09871, 0.02503), (0.2145, 0.1433, 0.02503), (0.1824, 0.1824, 0.02503), (0.1433, 0.2145, 0.02503), (0.09871, 0.2383, 0.02503), (0.05032, 0.253, 0.02503), (-0.05032, 0.253, 5.145), (-2.364e-07, 0.2579, 5.145), (-0.09871, 0.2383, 5.145), (-0.1433, 0.2145, 5.145), (-0.1824, 0.1824, 5.145), (-0.2145, 0.1433, 5.145), (-0.2383, 0.09871, 5.145), (-0.253, 0.05032, 5.145), (-0.2579, 2.142e-07, 5.145), (-0.253, -0.05032, 5.145), (-0.2383, -0.09871, 5.145), (-0.2145, -0.1433, 5.145), (-0.1824, -0.1824, 5.145), (-0.1433, -0.2145, 5.145), (-0.09871, -0.2383, 5.145), (-0.05032, -0.253, 5.145), (-3.204e-07, -0.2579, 5.145), (0.05032, -0.253, 5.145), (0.09871, -0.2383, 5.145), (0.1433, -0.2145, 5.145), (0.1824, -0.1824, 5.145), (0.2145, -0.1433, 5.145), (0.2383, -0.09871, 5.145), (0.253, -0.05032, 5.145), (0.2579, -1.541e-08, 5.145), (0.253, 0.05032, 5.145), (0.2383, 0.09871, 5.145), (0.2145, 0.1433, 5.145), (0.1824, 0.1824, 5.145), (0.1433, 0.2145, 5.145), (0.09871, 0.2383, 5.145), (0.05032, 0.253, 5.145), (0.06053, 0.3043, 5.12), (0.06054, 0.3043, 0.02503), (0.1187, 0.2867, 5.12), (0.1187, 0.2867, 0.02503), (0.1724, 0.258, 5.12), (0.1724, 0.258, 0.02503), (0.2194, 0.2194, 5.12), (0.2194, 0.2194, 0.02503), (0.258, 0.1724, 5.12), (0.258, 0.1724, 0.02503), (0.2867, 0.1187, 5.12), (0.2867, 0.1187, 0.02503), (0.3043, 0.06054, 5.12), (0.3043, 0.06054, 0.02503), (0.3103, -2.969e-08, 5.12), (0.3103, -2.969e-08, 0.02503), (0.3043, -0.06054, 5.12), (0.3043, -0.06054, 0.02503), (0.2867, -0.1187, 5.12), (0.2867, -0.1187, 0.02503), (0.258, -0.1724, 5.12), (0.258, -0.1724, 0.02503), (0.2194, -0.2194, 5.12), (0.2194, -0.2194, 0.02503), (0.1724, -0.258, 5.12), (0.1724, -0.258, 0.02503), (0.1187, -0.2867, 5.12), (0.1187, -0.2867, 0.02503), (0.06053, -0.3043, 5.12), (0.06054, -0.3043, 0.02503), (-4.227e-07, -0.3103, 5.12), (1.734e-07, -0.3103, 0.02503), (-0.06054, -0.3043, 5.12), (-0.06053, -0.3043, 0.02503), (-0.1187, -0.2867, 5.12), (-0.1187, -0.2867, 0.02503), (-0.1724, -0.258, 5.12), (-0.1724, -0.258, 0.02503), (-0.2194, -0.2194, 5.12), (-0.2194, -0.2194, 0.02503), (-0.258, -0.1724, 5.12), (-0.258, -0.1724, 0.02503), (-0.2867, -0.1187, 5.12), (-0.2867, -0.1187, 0.02503), (-0.3043, -0.06053, 5.12), (-0.3043, -0.06053, 0.02503), (-0.3103, 2.465e-07, 5.12), (-0.3103, 2.465e-07, 0.02503), (-0.3043, 0.06054, 5.12), (-0.3043, 0.06054, 0.02503), (-0.2867, 0.1187, 5.12), (-0.2867, 0.1187, 0.02503), (-0.258, 0.1724, 5.12), (-0.258, 0.1724, 0.02503), (-0.2194, 0.2194, 5.12), (-0.2194, 0.2194, 0.02503), (-0.1724, 0.258, 5.12), (-0.1724, 0.258, 0.02503), (-0.1187, 0.2867, 5.12), (-0.1187, 0.2867, 0.02503), (-0.06053, 0.3043, 5.12), (-0.06053, 0.3043, 0.02503), (2.745e-07, 0.3103, 0.02503), (-3.215e-07, 0.3103, 5.12), (0.3186, -0.35, 4.408), (-0.3186, -0.35, 4.408), (0.3186, 0.35, 4.408), (-0.3186, 0.35, 4.408), (0.3186, -0.35, 5.114), (-0.3186, -0.35, 5.114), (0.3186, 0.35, 5.114), (-0.3186, 0.35, 5.114)], [], [(352, 0, 1, 353), (353, 1, 2, 354), (354, 2, 3, 355), (355, 3, 4, 356), (356, 4, 5, 357), (357, 5, 6, 358), (358, 6, 7, 359), (359, 7, 8, 360), (360, 8, 9, 361), (361, 9, 10, 362), (362, 10, 11, 363), (363, 11, 12, 364), (364, 12, 13, 365), (365, 13, 14, 366), (366, 14, 15, 367), (367, 15, 16, 368), (368, 16, 17, 369), (369, 17, 18, 370), (370, 18, 19, 371), (371, 19, 20, 372), (372, 20, 21, 373), (373, 21, 22, 374), (374, 22, 23, 375), (375, 23, 24, 376), (376, 24, 25, 377), (377, 25, 26, 378), (378, 26, 27, 379), (379, 27, 28, 380), (380, 28, 29, 381), (381, 29, 30, 382), (382, 30, 31, 383), (383, 31, 0, 352), (32, 33, 63, 62, 61, 60, 59, 58, 57, 56, 55, 54, 53, 52, 51, 50, 49, 48, 47, 46, 45, 44, 43, 42, 41, 40, 39, 38, 37, 36, 35, 34), (45, 46, 78, 77), (296, 294, 67, 68), (348, 346, 93, 94), (44, 45, 77, 76), (294, 292, 66, 67), (346, 344, 92, 93), (43, 44, 76, 75), (292, 288, 64, 66), (344, 342, 91, 92), (42, 43, 75, 74), (342, 340, 90, 91), (41, 42, 74, 73), (288, 291, 65, 64), (340, 338, 89, 90), (40, 41, 73, 72), (338, 336, 88, 89), (39, 40, 72, 71), (336, 334, 87, 88), (38, 39, 71, 70), (334, 332, 86, 87), (37, 38, 70, 69), (63, 33, 65, 95), (332, 330, 85, 86), (36, 37, 69, 68), (62, 63, 95, 94), (330, 328, 84, 85), (35, 36, 68, 67), (61, 62, 94, 93), (328, 326, 83, 84), (34, 35, 67, 66), (60, 61, 93, 92), (13, 12, 313, 315), (27, 26, 341, 343), (14, 13, 315, 317), (2, 1, 289, 293), (28, 27, 343, 345), (15, 14, 317, 319), (29, 28, 345, 347), (16, 15, 319, 321), (0, 31, 351, 290), (30, 29, 347, 349), (17, 16, 321, 323), (4, 3, 295, 297), (350, 348, 94, 95), (18, 17, 323, 325), (5, 4, 297, 299), (31, 30, 349, 351), (19, 18, 325, 327), (6, 5, 299, 301), (3, 2, 293, 295), (20, 19, 327, 329), (7, 6, 301, 303), (21, 20, 329, 331), (8, 7, 303, 305), (22, 21, 331, 333), (9, 8, 305, 307), (23, 22, 333, 335), (10, 9, 307, 309), (24, 23, 335, 337), (11, 10, 309, 311), (25, 24, 337, 339), (12, 11, 311, 313), (26, 25, 339, 341), (298, 296, 68, 69), (46, 47, 79, 78), (291, 350, 95, 65), (300, 298, 69, 70), (47, 48, 80, 79), (302, 300, 70, 71), (48, 49, 81, 80), (304, 302, 71, 72), (49, 50, 82, 81), (306, 304, 72, 73), (50, 51, 83, 82), (308, 306, 73, 74), (51, 52, 84, 83), (310, 308, 74, 75), (52, 53, 85, 84), (312, 310, 75, 76), (53, 54, 86, 85), (314, 312, 76, 77), (54, 55, 87, 86), (316, 314, 77, 78), (55, 56, 88, 87), (318, 316, 78, 79), (56, 57, 89, 88), (320, 318, 79, 80), (57, 58, 90, 89), (322, 320, 80, 81), (58, 59, 91, 90), (33, 32, 64, 65), (324, 322, 81, 82), (59, 60, 92, 91), (32, 34, 66, 64), (326, 324, 82, 83), (234, 236, 102, 101), (252, 254, 111, 110), (188, 190, 144, 145), (170, 172, 153, 154), (214, 216, 131, 132), (196, 198, 140, 141), (178, 180, 149, 150), (222, 160, 159, 128), (160, 162, 158, 159), (204, 206, 136, 137), (186, 188, 145, 146), (168, 170, 154, 155), (212, 214, 132, 133), (194, 196, 141, 142), (176, 178, 150, 151), (220, 222, 128, 129), (202, 204, 137, 138), (184, 186, 146, 147), (166, 168, 155, 156), (210, 212, 133, 134), (192, 194, 142, 143), (174, 176, 151, 152), (218, 220, 129, 130), (200, 202, 138, 139), (182, 184, 147, 148), (164, 166, 156, 157), (208, 210, 134, 135), (190, 192, 143, 144), (172, 174, 152, 153), (216, 218, 130, 131), (198, 200, 139, 140), (180, 182, 148, 149), (162, 164, 157, 158), (159, 158, 157, 156, 155, 154, 153, 152, 151, 150, 149, 148, 147, 146, 145, 144, 143, 142, 141, 140, 139, 138, 137, 136, 135, 134, 133, 132, 131, 130, 129, 128), (160, 161, 163, 162), (162, 163, 165, 164), (164, 165, 167, 166), (166, 167, 169, 168), (168, 169, 171, 170), (170, 171, 173, 172), (172, 173, 175, 174), (174, 175, 177, 176), (176, 177, 179, 178), (178, 179, 181, 180), (180, 181, 183, 182), (182, 183, 185, 184), (184, 185, 187, 186), (186, 187, 189, 188), (188, 189, 191, 190), (190, 191, 193, 192), (192, 193, 195, 194), (194, 195, 197, 196), (196, 197, 199, 198), (198, 199, 201, 200), (200, 201, 203, 202), (202, 203, 205, 204), (204, 205, 207, 206), (206, 207, 209, 208), (208, 209, 211, 210), (210, 211, 213, 212), (212, 213, 215, 214), (214, 215, 217, 216), (216, 217, 219, 218), (218, 219, 221, 220), (163, 161, 223, 221, 219, 217, 215, 213, 211, 209, 207, 205, 203, 201, 199, 197, 195, 193, 191, 189, 187, 185, 183, 181, 179, 177, 175, 173, 171, 169, 167, 165), (220, 221, 223, 222), (222, 223, 161, 160), (206, 208, 135, 136), (278, 280, 124, 123), (260, 262, 115, 114), (242, 244, 106, 105), (286, 224, 96, 127), (224, 226, 97, 96), (268, 270, 119, 118), (250, 252, 110, 109), (232, 234, 101, 100), (276, 278, 123, 122), (258, 260, 114, 113), (240, 242, 105, 104), (284, 286, 127, 126), (266, 268, 118, 117), (248, 250, 109, 108), (230, 232, 100, 99), (274, 276, 122, 121), (256, 258, 113, 112), (238, 240, 104, 103), (282, 284, 126, 125), (264, 266, 117, 116), (246, 248, 108, 107), (228, 230, 99, 98), (272, 274, 121, 120), (254, 256, 112, 111), (236, 238, 103, 102), (280, 282, 125, 124), (262, 264, 116, 115), (244, 246, 107, 106), (226, 228, 98, 97), (96, 97, 98, 99, 100, 101, 102, 103, 104, 105, 106, 107, 108, 109, 110, 111, 112, 113, 114, 115, 116, 117, 118, 119, 120, 121, 122, 123, 124, 125, 126, 127), (224, 225, 227, 226), (226, 227, 229, 228), (228, 229, 231, 230), (230, 231, 233, 232), (232, 233, 235, 234), (234, 235, 237, 236), (236, 237, 239, 238), (238, 239, 241, 240), (240, 241, 243, 242), (242, 243, 245, 244), (244, 245, 247, 246), (246, 247, 249, 248), (248, 249, 251, 250), (250, 251, 253, 252), (252, 253, 255, 254), (254, 255, 257, 256), (256, 257, 259, 258), (258, 259, 261, 260), (260, 261, 263, 262), (262, 263, 265, 264), (264, 265, 267, 266), (266, 267, 269, 268), (268, 269, 271, 270), (270, 271, 273, 272), (272, 273, 275, 274), (274, 275, 277, 276), (276, 277, 279, 278), (278, 279, 281, 280), (280, 281, 283, 282), (282, 283, 285, 284), (227, 225, 287, 285, 283, 281, 279, 277, 275, 273, 271, 269, 267, 265, 263, 261, 259, 257, 255, 253, 251, 249, 247, 245, 243, 241, 239, 237, 235, 233, 231, 229), (284, 285, 287, 286), (286, 287, 225, 224), (270, 272, 120, 119), (289, 290, 291, 288), (293, 289, 288, 292), (295, 293, 292, 294), (297, 295, 294, 296), (299, 297, 296, 298), (301, 299, 298, 300), (303, 301, 300, 302), (305, 303, 302, 304), (307, 305, 304, 306), (309, 307, 306, 308), (311, 309, 308, 310), (313, 311, 310, 312), (315, 313, 312, 314), (317, 315, 314, 316), (319, 317, 316, 318), (321, 319, 318, 320), (323, 321, 320, 322), (325, 323, 322, 324), (327, 325, 324, 326), (329, 327, 326, 328), (331, 329, 328, 330), (333, 331, 330, 332), (335, 333, 332, 334), (337, 335, 334, 336), (339, 337, 336, 338), (341, 339, 338, 340), (343, 341, 340, 342), (345, 343, 342, 344), (347, 345, 344, 346), (349, 347, 346, 348), (351, 349, 348, 350), (290, 351, 350, 291), (1, 0, 290, 289), (361, 362, 502, 503), (362, 363, 501, 502), (363, 364, 500, 501), (364, 365, 499, 500), (365, 366, 498, 499), (366, 367, 497, 498), (367, 368, 496, 497), (368, 369, 495, 496), (369, 370, 494, 495), (370, 371, 493, 494), (371, 372, 492, 493), (372, 373, 491, 492), (373, 374, 490, 491), (374, 375, 489, 490), (375, 376, 488, 489), (376, 377, 487, 488), (377, 378, 486, 487), (378, 379, 485, 486), (352, 353, 511, 481), (379, 380, 484, 485), (353, 354, 510, 511), (380, 381, 483, 484), (354, 355, 509, 510), (381, 382, 482, 483), (355, 356, 508, 509), (382, 383, 480, 482), (356, 357, 507, 508), (383, 352, 481, 480), (357, 358, 506, 507), (358, 359, 505, 506), (359, 360, 504, 505), (360, 361, 503, 504), (477, 478, 515, 517), (424, 426, 554, 552), (450, 451, 569, 571), (476, 477, 517, 519), (426, 428, 556, 554), (448, 450, 571, 573), (475, 476, 519, 521), (428, 430, 558, 556), (449, 448, 573, 574), (474, 475, 521, 523), (430, 432, 560, 558), (473, 474, 523, 525), (432, 434, 562, 560), (472, 473, 525, 527), (434, 436, 564, 562), (447, 384, 512, 575), (471, 472, 527, 529), (436, 438, 566, 564), (384, 386, 514, 512), (470, 471, 529, 531), (438, 440, 568, 566), (386, 388, 516, 514), (469, 470, 531, 533), (440, 442, 570, 568), (388, 390, 518, 516), (468, 469, 533, 535), (442, 444, 572, 570), (390, 392, 520, 518), (467, 468, 535, 537), (444, 447, 575, 572), (392, 394, 522, 520), (466, 467, 537, 539), (448, 449, 446, 445), (450, 448, 445, 443), (451, 450, 443, 441), (452, 451, 441, 439), (453, 452, 439, 437), (454, 453, 437, 435), (455, 454, 435, 433), (456, 455, 433, 431), (457, 456, 431, 429), (458, 457, 429, 427), (459, 458, 427, 425), (460, 459, 425, 423), (461, 460, 423, 421), (462, 461, 421, 419), (463, 462, 419, 417), (464, 463, 417, 415), (465, 464, 415, 413), (466, 465, 413, 411), (467, 466, 411, 409), (468, 467, 409, 407), (469, 468, 407, 405), (470, 469, 405, 403), (471, 470, 403, 401), (472, 471, 401, 399), (473, 472, 399, 397), (474, 473, 397, 395), (475, 474, 395, 393), (476, 475, 393, 391), (477, 476, 391, 389), (478, 477, 389, 387), (479, 478, 387, 385), (449, 479, 385, 446), (447, 444, 480, 481), (444, 442, 482, 480), (442, 440, 483, 482), (440, 438, 484, 483), (438, 436, 485, 484), (436, 434, 486, 485), (434, 432, 487, 486), (432, 430, 488, 487), (430, 428, 489, 488), (428, 426, 490, 489), (426, 424, 491, 490), (424, 422, 492, 491), (422, 420, 493, 492), (420, 418, 494, 493), (418, 416, 495, 494), (416, 414, 496, 495), (414, 412, 497, 496), (412, 410, 498, 497), (410, 408, 499, 498), (408, 406, 500, 499), (406, 404, 501, 500), (404, 402, 502, 501), (402, 400, 503, 502), (400, 398, 504, 503), (398, 396, 505, 504), (396, 394, 506, 505), (394, 392, 507, 506), (392, 390, 508, 507), (390, 388, 509, 508), (388, 386, 510, 509), (386, 384, 511, 510), (384, 447, 481, 511), (573, 572, 575, 574), (571, 570, 572, 573), (569, 568, 570, 571), (567, 566, 568, 569), (565, 564, 566, 567), (563, 562, 564, 565), (561, 560, 562, 563), (559, 558, 560, 561), (557, 556, 558, 559), (555, 554, 556, 557), (553, 552, 554, 555), (551, 550, 552, 553), (549, 548, 550, 551), (547, 546, 548, 549), (545, 544, 546, 547), (543, 542, 544, 545), (541, 540, 542, 543), (539, 538, 540, 541), (537, 536, 538, 539), (535, 534, 536, 537), (533, 532, 534, 535), (531, 530, 532, 533), (529, 528, 530, 531), (527, 526, 528, 529), (525, 524, 526, 527), (523, 522, 524, 525), (521, 520, 522, 523), (519, 518, 520, 521), (517, 516, 518, 519), (515, 514, 516, 517), (513, 512, 514, 515), (574, 575, 512, 513), (451, 452, 567, 569), (422, 424, 552, 550), (478, 479, 513, 515), (452, 453, 565, 567), (420, 422, 550, 548), (479, 449, 574, 513), (453, 454, 563, 565), (418, 420, 548, 546), (454, 455, 561, 563), (416, 418, 546, 544), (455, 456, 559, 561), (414, 416, 544, 542), (456, 457, 557, 559), (412, 414, 542, 540), (457, 458, 555, 557), (410, 412, 540, 538), (458, 459, 553, 555), (408, 410, 538, 536), (459, 460, 551, 553), (406, 408, 536, 534), (460, 461, 549, 551), (404, 406, 534, 532), (461, 462, 547, 549), (402, 404, 532, 530), (462, 463, 545, 547), (400, 402, 530, 528), (463, 464, 543, 545), (398, 400, 528, 526), (464, 465, 541, 543), (396, 398, 526, 524), (465, 466, 539, 541), (394, 396, 524, 522), (576, 577, 579, 578), (578, 579, 583, 582), (582, 583, 581, 580), (580, 581, 577, 576), (578, 582, 580, 576), (583, 579, 577, 581)])
me_cylinder.materials.append(mat_hull_detail)
me_cylinder.materials.append(mat_hull_detail_emission)
me_cylinder.use_remesh_preserve_volume = False
me_cylinder.use_remesh_preserve_attributes = False
me_cylinder.use_mirror_vertex_groups = False
me_cylinder.update()
me_cube_001 = bpy.data.meshes.new('Cube.001')
me_cube_001.from_pydata([(0.1, -1.673, 0.3166), (0.0, -1.772, -0.3168), (0.1, 2.189, 0.3061), (0.0, 2.192, -0.3168), (0.0, -3.462, 4.332e-05), (0.1, 3.362, 0.3061), (0.1, 3.1, -0.2338), (1.9, -1.673, 0.3166), (2.0, -1.772, -0.3168), (1.9, 2.189, 0.3061), (2.0, 2.192, -0.3168), (2.0, -3.191, 4.783e-05), (2.0, 3.369, 0.2561), (2.0, 3.017, -0.2668), (2.0, -1.768, -0.2668), (2.0, 2.192, -0.2668), (2.0, -3.462, 4.332e-05), (2.0, -1.768, 0.2668), (2.0, 2.189, 0.2561), (1.9, 3.362, 0.3061), (1.9, 3.1, -0.2338), (0.5, -1.768, 0.2668), (0.5, -1.768, -0.2668), (0.5, 2.189, 0.2561), (0.5, 2.192, -0.2668), (0.5, -3.191, 4.783e-05), (0.5, 3.369, 0.2561), (0.5, 3.017, -0.2668), (0.0, 2.189, 0.3061), (0.0, -1.773, 0.3168), (0.1, 3.407, 0.2231), (2.0, 2.189, 0.3061), (2.0, -1.773, 0.3168), (1.9, 3.407, 0.2231), (0.1, 2.189, 0.2961), (1.9, 2.189, 0.2961), (0.1, -1.673, 0.3066), (0.1, 3.362, 0.2961), (1.9, -1.673, 0.3066), (1.9, 3.362, 0.2961), (0.0, 3.462, 0.3061), (0.0, 3.044, -0.3168), (2.0, 3.462, 0.3061), (2.0, 3.044, -0.3168), (0.1, 3.398, 0.2286), (0.1, 3.091, -0.2282), (1.9, 3.398, 0.2286), (1.9, 3.091, -0.2282)], [], [(3, 1, 29, 28), (1, 4, 29), (28, 40, 41, 3), (14, 15, 24, 22), (18, 17, 21, 23), (13, 12, 26, 27), (3, 41, 43, 10), (4, 1, 8, 16), (29, 4, 16, 32), (9, 19, 39, 35), (30, 33, 46, 44), (19, 5, 37, 39), (1, 3, 10, 8), (15, 14, 8, 10), (11, 17, 32, 16), (17, 18, 31, 32), (14, 11, 16, 8), (12, 13, 43, 42), (13, 15, 10, 43), (18, 12, 42, 31), (24, 23, 21, 22), (22, 21, 25), (23, 24, 27, 26), (15, 13, 27, 24), (11, 14, 22, 25), (17, 11, 25, 21), (12, 18, 23, 26), (0, 2, 28, 29), (2, 5, 40, 28), (9, 7, 32, 31), (19, 9, 31, 42), (7, 0, 29, 32), (5, 19, 42, 40), (37, 34, 35, 39), (34, 36, 38, 35), (5, 2, 34, 37), (0, 7, 38, 36), (7, 9, 35, 38), (2, 0, 36, 34), (30, 6, 41, 40), (20, 33, 42, 43), (6, 20, 43, 41), (33, 30, 40, 42), (45, 44, 46, 47), (33, 20, 47, 46), (20, 6, 45, 47), (6, 30, 44, 45)])
me_cube_001.materials.append(mat_hull_general_1)
me_cube_001.use_remesh_preserve_volume = False
me_cube_001.use_remesh_preserve_attributes = False
me_cube_001.use_mirror_vertex_groups = False
me_cube_001.update()
me_cube_005 = bpy.data.meshes.new('Cube.005')
me_cube_005.from_pydata([(-0.1, -0.01, -0.3434), (-0.1, -0.01, 0.3434), (-0.1, 0.01, -0.3434), (-0.1, 0.01, 0.3434), (0.1, -0.01, -0.3434), (0.1, -0.01, 0.3434), (0.1, 0.01, -0.3434), (0.1, 0.01, 0.3434)], [], [(0, 1, 3, 2), (2, 3, 7, 6), (6, 7, 5, 4), (4, 5, 1, 0), (2, 6, 4, 0), (7, 3, 1, 5)])
me_cube_005.use_remesh_preserve_volume = False
me_cube_005.use_remesh_preserve_attributes = False
me_cube_005.use_mirror_vertex_groups = False
me_cube_005.update()
me_cube_003 = bpy.data.meshes.new('Cube.003')
me_cube_003.from_pydata([(-1.962, -2.708, -1.924), (-1.962, -2.708, 1.924), (-1.962, 1.216, -1.924), (-1.962, 1.216, 1.924), (1.962, -2.708, -1.924), (1.962, -2.708, 1.924), (1.962, 1.216, -1.924), (1.962, 1.216, 1.924), (-4.003, -2.708, -0.6412), (-4.003, -2.708, 0.6412), (-4.003, 1.216, 0.6412), (-4.003, 1.216, -0.6412), (4.003, 1.216, 0.6412), (4.003, 1.216, -0.6412), (4.003, -2.708, 0.6412), (4.003, -2.708, -0.6412)], [], [(9, 1, 3, 10), (10, 3, 7, 12), (12, 7, 5, 14), (14, 5, 1, 9), (2, 6, 4, 0), (7, 3, 1, 5), (4, 15, 8, 0), (15, 14, 9, 8), (6, 13, 15, 4), (13, 12, 14, 15), (2, 11, 13, 6), (11, 10, 12, 13), (0, 8, 11, 2), (8, 9, 10, 11)])
me_cube_003.use_remesh_preserve_volume = False
me_cube_003.use_remesh_preserve_attributes = False
me_cube_003.use_mirror_vertex_groups = False
me_cube_003.update()
me_cylinder_001 = bpy.data.meshes.new('Cylinder.001')
me_cylinder_001.from_pydata([(0.3887, 0.6999, -1.338), (0.2375, -0.2128, 4.087), (0.6672, -0.3709, -2.732), (0.6938, -0.3946, -2.036), (0.2194, -0.5288, 1.09), (0.1982, -0.5001, -1.338), (1.023, 0.1825, -0.744), (1.053, 0.1738, -0.1592), (0.5053, -0.1057, -6.469), (0.2734, -0.3511, -5.936), (0.5944, -0.1937, -5.936), (0.6372, -0.2122, -5.357), (0.6774, -0.2353, -4.74), (0.7154, -0.2553, -4.092), (0.7846, -0.2905, -2.732), (0.7951, 0.2863, -4.092), (0.8347, 0.3068, -3.42), (0.8719, 0.3228, -2.732), (0.9257, -0.06847, -2.732), (0.8862, -0.05764, -3.42), (0.8441, -0.05289, -4.092), (0.7951, -0.1599, -4.092), (0.4501, -0.1211, -7.37), (0.4779, -0.393, -4.092), (0.4525, -0.3751, -4.74), (0.4256, -0.3476, -5.357), (0.397, -0.313, -5.936), (0.3668, -0.2739, -6.469), (0.3347, -0.2327, -6.95), (0.3007, -0.1919, -7.37), (0.2646, -0.1529, -7.722), (0.5011, -0.1464, -6.95), (0.9637, 0.3138, -0.744), (0.9921, 0.2983, -0.1592), (0.8673, 0.4326, -0.744), (0.8936, 0.4116, -0.1592), (0.9624, 0.1897, -2.036), (0.9066, 0.3246, -2.036), (0.8159, 0.4463, -2.036), (0.9964, 0.188, -1.338), (0.9386, 0.3235, -1.338), (0.8447, 0.4456, -1.338), (-2.413e-07, -0.3832, 3.776), (0.2931, -0.3907, -5.357), (0.3116, -0.4227, -4.74), (0.3291, -0.4443, -4.092), (0.3456, -0.4533, -3.42), (0.361, -0.4692, -2.732), (5.04e-08, -0.1425, -8.0), (0.07949, -0.1393, -8.0), (0.1559, -0.1312, -8.0), (1.591e-08, -0.1858, -7.722), (-1.818e-08, -0.2331, -7.37), (-5.182e-08, -0.2829, -6.95), (-8.498e-08, -0.3332, -6.469), (-1.177e-07, -0.3816, -5.936), (-1.499e-07, -0.425, -5.357), (-1.816e-07, -0.4603, -4.74), (-2.129e-07, -0.4847, -4.092), (0.5561, -0.1157, -5.936), (0.6041, -0.1294, -5.357), (0.6494, -0.1422, -4.74), (0.9745, 0.1678, 1.882), (0.8748, 0.2631, 1.881), (0.7394, 0.3471, 1.88), (0.8347, -0.1717, -3.42), (0.8719, -0.1876, -2.732), (0.184, -0.4772, -2.732), (0.1914, -0.4985, -2.036), (-2.436e-07, -0.4957, -3.42), (-2.737e-07, -0.4912, -2.732), (0.09291, -0.1817, -7.722), (0.1056, -0.2278, -7.37), (0.1175, -0.2764, -6.95), (0.1288, -0.3255, -6.469), (0.1394, -0.3726, -5.936), (0.1494, -0.4147, -5.357), (0.4294, -0.5036, 1.09), (0.3887, -0.4933, -1.338), (0.5727, 0.4171, 1.879), (0.9679, 0.216, 0.4344), (0.8679, 0.3265, 0.4336), (0.7326, 0.4239, 0.4327), (0.5666, 0.5044, 0.4318), (0.9758, 0.2006, 1.085), (0.8758, 0.3071, 1.084), (0.7401, 0.4009, 1.083), (0.5732, 0.4791, 1.082), (0.7154, 0.3886, -4.092), (0.7511, 0.4163, -3.42), (0.7846, 0.4379, -2.732), (0.5491, -0.1712, -6.469), (-9.775e-08, -0.255, 4.087), (0.08374, -0.251, 4.087), (0.164, -0.2357, 4.087), (0.1588, -0.4489, -4.74), (0.1678, -0.4722, -4.092), (0.1762, -0.4823, -3.42), (0.184, -0.4772, -2.732), (0.1823, -0.1712, -7.722), (0.2071, -0.2147, -7.37), (0.2305, -0.2605, -6.95), (0.2526, -0.3068, -6.469), (0.3906, 0.1586, 3.699), (0.1982, 0.7399, -1.338), (0.1475, -0.376, 3.776), (0.2893, -0.3552, 3.776), (0.4198, -0.321, 3.776), (0.5451, -0.4542, -2.036), (0.5242, -0.432, -2.732), (0.361, -0.4692, -2.732), (0.6217, -0.4539, 1.091), (0.5644, -0.4573, -1.338), (0.7886, -0.3826, 1.093), (0.2601, 0.1962, 3.699), (0.1183, 0.2188, 3.699), (0.5273, 0.2298, 3.191), (0.1663, 0.305, 3.191), (0.3542, 0.2763, 3.191), (0.9808, -0.08078, 3.269), (0.3754, -0.4907, -2.036), (0.7183, -0.398, -1.338), (0.5743, 0.2606, 2.544), (1.056, 0.1187, 2.623), (1.056, -0.07877, 2.623), (0.9964, -0.1753, 2.623), (-3.516e-07, -0.4582, 3.268), (0.1955, -0.4485, 3.268), (0.5565, -0.3834, 3.268), (0.3834, -0.4251, 3.268), (1.077, 0.01954, 2.624), (0.2193, -0.4886, 1.887), (0.4292, -0.4645, 1.887), (0.6212, -0.4196, 1.888), (0.7879, -0.3549, 1.889), (0.3368, -0.1277, -7.722), (0.3828, -0.1602, -7.37), (0.4261, -0.1941, -6.95), (0.4669, -0.228, -6.469), (0.3874, 0.3104, 2.543), (0.3992, 0.6839, -0.744), (0.4125, 0.6546, -0.1592), (0.4246, 0.6341, 0.4408), (0.2035, 0.7238, -0.744), (0.2104, 0.6937, -0.1592), (0.2035, -0.5183, -0.744), (0.2104, -0.5195, -0.1592), (0.2168, -0.5278, 0.4403), (0.3992, -0.4928, -0.744), (0.4125, -0.4944, -0.1592), (0.4246, -0.5024, 0.4408), (0.5054, -0.2598, -5.936), (0.5417, -0.2873, -5.357), (0.576, -0.3083, -4.74), (0.6083, -0.3344, -4.092), (0.3961, -0.09659, -7.722), (0.1835, 0.3412, 2.543), (0.2168, 0.6729, 0.4403), (0.5795, -0.4565, -0.744), (0.5983, -0.4446, -0.1592), (0.6151, -0.4529, 0.4415), (0.7376, -0.3961, -0.744), (0.7606, -0.3848, -0.1592), (0.7811, -0.3799, 0.4424), (0.07949, 0.1635, -8.0), (0.1559, 0.1556, -8.0), (0.2264, 0.1421, -8.0), (0.2882, 0.1236, -8.0), (0.3388, 0.1005, -8.0), (0.3765, 0.07383, -8.0), (0.5011, 0.2012, -6.95), (0.4501, 0.1638, -7.37), (0.3961, 0.1297, -7.722), (0.3368, 0.1597, -7.722), (0.3828, 0.2015, -7.37), (0.4261, 0.2472, -6.95), (0.1175, 0.328, -6.95), (0.1056, 0.2673, -7.37), (0.09291, 0.2121, -7.722), (0.5569, 0.1482, -6.95), (0.5002, 0.1204, -7.37), (0.4402, 0.09506, -7.722), (0.2305, 0.3118, -6.95), (0.2071, 0.2541, -7.37), (0.1823, 0.2016, -7.722), (0.3347, 0.2845, -6.95), (0.3007, 0.2319, -7.37), (0.2646, 0.1839, -7.722), (0.5426, 0.1238, -4.779), (0.5023, 0.1213, -5.407), (0.4596, 0.1144, -5.999), (0.3706, 0.1776, -5.963), (0.4069, 0.1936, -5.365), (0.4411, 0.2045, -4.732), (0.02398, 0.3486, -4.648), (0.01453, 0.322, -5.29), (0.004509, 0.2896, -5.897), (0.1768, 0.3191, -4.665), (0.1582, 0.2958, -5.305), (0.1386, 0.2669, -5.911), (0.3176, 0.2704, -4.693), (0.2907, 0.2525, -5.331), (0.2622, 0.2291, -5.933), (0.7511, -0.272, -3.42), (0.7154, -0.2553, -4.092), (0.9257, 0.1952, -2.732), (0.8862, 0.1876, -3.42), (0.8441, 0.1754, -4.092), (0.9438, 0.06052, -2.732), (0.9036, 0.06422, -3.42), (0.8607, 0.06061, -4.092), (0.5019, 0.2109, -4.092), (0.5323, 0.2447, -3.42), (0.5608, 0.2709, -2.732), (0.5874, 0.2831, -2.036), (0.269, 0.4321, -2.036), (0.2546, 0.414, -2.732), (0.2392, 0.3813, -3.42), (0.2227, 0.3384, -4.092), (0.4387, 0.3685, -2.036), (0.4178, 0.3531, -2.732), (0.3954, 0.3232, -3.42), (0.3715, 0.2842, -4.092), (0.9242, 0.1964, 3.269), (0.9808, 0.1064, 3.269), (1.0, 0.01328, 3.269), (0.6975, 0.1609, 3.776), (0.7403, 0.08489, 3.776), (0.7548, 0.005496, 3.776), (0.7403, -0.07337, 3.776), (0.3922, 0.1089, 4.087), (0.4158, 0.05791, 4.087), (0.4237, 0.004343, 4.087), (0.4158, -0.04899, 4.087), (0.4514, -0.09355, -6.95), (0.3943, -0.08038, -7.37), (0.4233, -0.03067, -7.37), (0.4836, -0.03273, -6.95), (0.5404, -0.03319, -6.469), (0.594, -0.03609, -5.936), (0.6445, -0.03923, -5.357), (0.6922, -0.04215, -4.74), (0.6845, 0.1673, -4.74), (0.6376, 0.1491, -5.357), (0.5879, 0.1298, -5.936), (0.5351, 0.1097, -6.469), (0.4791, 0.08948, -6.95), (0.4196, 0.06992, -7.37), (0.7041, 0.06262, -4.74), (0.6558, 0.05507, -5.357), (0.6047, 0.04702, -5.936), (0.5505, 0.03847, -6.469), (0.4929, 0.02959, -6.95), (0.4319, 0.02012, -7.37)], [(124, 130), (130, 123), (125, 124)], [(119, 225, 228, 229), (158, 159, 149, 148), (120, 68, 67, 110), (11, 152, 151, 10), (75, 55, 54, 74), (251, 238, 237, 252), (12, 153, 152, 11), (13, 154, 153, 12), (22, 136, 135, 155), (31, 137, 136, 22), (100, 72, 71, 99), (101, 73, 72, 100), (102, 74, 73, 101), (9, 75, 74, 102), (43, 76, 75, 9), (112, 158, 148, 78), (149, 150, 147, 146), (19, 65, 21, 20), (18, 66, 65, 19), (78, 5, 68, 120), (3, 108, 109, 2), (250, 239, 238, 251), (249, 240, 239, 250), (248, 241, 240, 249), (76, 56, 55, 75), (95, 57, 56, 76), (96, 58, 57, 95), (97, 69, 58, 96), (98, 70, 69, 97), (71, 51, 48, 49), (99, 71, 49, 50), (89, 16, 15, 88), (90, 17, 16, 89), (65, 203, 204, 21), (66, 14, 203, 65), (86, 87, 79, 64), (84, 85, 63, 62), (85, 86, 64, 63), (81, 85, 84, 80), (82, 86, 85, 81), (83, 87, 86, 82), (16, 206, 207, 15), (17, 205, 206, 16), (44, 95, 76, 43), (45, 96, 95, 44), (46, 97, 96, 45), (47, 98, 97, 46), (72, 52, 51, 71), (73, 53, 52, 72), (74, 54, 53, 73), (34, 35, 33, 32), (41, 34, 32, 40), (32, 33, 7, 6), (40, 32, 6, 39), (41, 40, 37, 38), (40, 39, 36, 37), (91, 138, 137, 31), (10, 151, 138, 91), (136, 29, 30, 135), (137, 28, 29, 136), (138, 27, 28, 137), (151, 26, 27, 138), (152, 25, 26, 151), (153, 24, 25, 152), (154, 23, 24, 153), (206, 209, 210, 207), (205, 208, 209, 206), (209, 19, 20, 210), (208, 18, 19, 209), (121, 112, 108, 3), (150, 77, 4, 147), (160, 111, 77, 150), (148, 149, 146, 145), (78, 148, 145, 5), (108, 120, 110, 109), (225, 224, 227, 228), (163, 113, 111, 160), (112, 78, 120, 108), (42, 105, 93, 92), (116, 118, 114, 103), (118, 117, 115, 114), (224, 223, 226, 227), (105, 106, 94, 93), (106, 107, 1, 94), (126, 127, 105, 42), (127, 129, 106, 105), (129, 128, 107, 106), (122, 139, 118, 116), (139, 156, 117, 118), (111, 113, 134, 133), (4, 77, 132, 131), (144, 157, 142, 141), (143, 144, 141, 140), (104, 143, 140, 0), (77, 111, 133, 132), (162, 163, 160, 159), (161, 162, 159, 158), (121, 161, 158, 112), (159, 160, 150, 149), (173, 172, 168, 167), (172, 181, 169, 168), (178, 184, 165, 164), (184, 187, 166, 165), (187, 173, 167, 166), (185, 175, 174, 186), (186, 174, 173, 187), (182, 185, 186, 183), (183, 186, 187, 184), (176, 182, 183, 177), (177, 183, 184, 178), (170, 179, 180, 171), (171, 180, 181, 172), (175, 170, 171, 174), (174, 171, 172, 173), (200, 193, 192, 201), (201, 192, 191, 202), (197, 200, 201, 198), (198, 201, 202, 199), (194, 197, 198, 195), (195, 198, 199, 196), (193, 188, 189, 192), (192, 189, 190, 191), (219, 214, 213, 220), (220, 213, 212, 221), (221, 212, 211, 222), (215, 219, 220, 216), (216, 220, 221, 217), (217, 221, 222, 218), (227, 226, 230, 231), (228, 227, 231, 232), (229, 228, 232, 233), (252, 237, 236, 253), (242, 248, 249, 243), (243, 249, 250, 244), (244, 250, 251, 245), (245, 251, 252, 246), (246, 252, 253, 247), (241, 61, 60, 240), (240, 60, 59, 239), (239, 59, 8, 238), (238, 8, 234, 237), (237, 234, 235, 236)])
me_cylinder_001.polygons.foreach_set('use_smooth', [True] * 142)
me_cylinder_001.materials.append(mat_shield)
me_cylinder_001.use_remesh_preserve_volume = False
me_cylinder_001.use_remesh_preserve_attributes = False
me_cylinder_001.use_mirror_vertex_groups = False
me_cylinder_001.update()

# ---- objects
ob_point_002 = bpy.data.objects.new('Point.002', light_point_002)
ob_vert_003 = bpy.data.objects.new('Vert.003', me_vert_003)
ob_point_001 = bpy.data.objects.new('Point.001', light_point_001)
ob_window = bpy.data.objects.new('Window', me_cube_002)
ob_point = bpy.data.objects.new('Point', light_point)
ob_cutout_gun = bpy.data.objects.new('Cutout.Gun', me_cube_007)
ob_hull = bpy.data.objects.new('Hull', me_cube)
ob_hull_panels = bpy.data.objects.new('Hull.Panels', me_cube_008)
ob_hull_intake_curve = bpy.data.objects.new('Hull.Intake.Curve', me_cube_006)
ob_hull_intake_light = bpy.data.objects.new('Hull.Intake.Light', me_cube_004)
ob_wings_hinges = bpy.data.objects.new('Wings.Hinges', me_cylinder)
ob_wing = bpy.data.objects.new('Wing', me_cube_001)
ob_wing_offeset = bpy.data.objects.new('Wing Offeset', None)
ob_lamp = bpy.data.objects.new('Lamp', light_lamp)
ob_camera = bpy.data.objects.new('Camera', cam_camera)
ob_cube = bpy.data.objects.new('Cube', me_cube_005)
ob_cutout_intake = bpy.data.objects.new('Cutout.Intake', me_cube_003)
ob_panels = bpy.data.objects.new('Panels', me_cylinder_001)

# ---- transforms, parenting, visibility, modifiers, constraints
ob_point_002.location = (-2.179, 15.05, 3.896)
ob_point_002.lineart.crease_threshold = 0.0
ob_vert_003.location = (0.0, 2.0, -2.0)
ob_vert_003.scale = (0.0, 0.7001, 0.7001)
ob_vert_003.lineart.crease_threshold = 0.0
ob_point_001.location = (0.0, 0.0, 0.0)
ob_point_001.lineart.crease_threshold = 0.0
ob_window.location = (0.0, 0.0, 0.0)
ob_window.scale = (2.0, 2.0, 2.0)
ob_window.lineart.crease_threshold = 0.0
_vg = ob_window.vertex_groups.new(name='Group')
_m = ob_window.modifiers.new('Mirror', 'MIRROR')
ob_point.location = (4.865, 14.43, 5.643)
ob_point.rotation_euler = (1.209, 1.117, 1.743)
ob_point.lineart.crease_threshold = 0.0
ob_cutout_gun.location = (1.426, 7.721, 0.9422)
ob_cutout_gun.scale = (0.025, 4.0, 0.025)
ob_cutout_gun.hide_viewport = True
ob_cutout_gun.lineart.crease_threshold = 0.0
_m = ob_cutout_gun.modifiers.new('Mirror', 'MIRROR')
_m.mirror_object = ob_hull
_m = ob_cutout_gun.modifiers.new('Array', 'ARRAY')
_m.count = 3
_m.use_constant_offset = True
_m.constant_offset_displace = (10.89, 0.0, -6.43)
_m.use_relative_offset = False
_m.relative_offset_displace = (1.04, 0.0, -1.0)
ob_hull.location = (0.0, 0.0, 0.0)
ob_hull.scale = (2.0, 2.0, 2.0)
ob_hull.lineart.crease_threshold = 0.0
_vg = ob_hull.vertex_groups.new(name='Group')
_m = ob_hull.modifiers.new('Mirror', 'MIRROR')
_m = ob_hull.modifiers.new('Boolean', 'BOOLEAN')
_m.object = ob_cutout_intake
_m.solver = 'FAST'
_m = ob_hull.modifiers.new('Boolean.001', 'BOOLEAN')
_m.object = ob_cutout_gun
_m.solver = 'FAST'
ob_hull_panels.location = (0.0, 0.0, 0.0)
ob_hull_panels.scale = (2.0, 2.0, 2.0)
ob_hull_panels.lineart.crease_threshold = 0.0
_vg = ob_hull_panels.vertex_groups.new(name='Group')
_m = ob_hull_panels.modifiers.new('Mirror', 'MIRROR')
_m = ob_hull_panels.modifiers.new('Solidify', 'SOLIDIFY')
_m.thickness = -0.1
_m.nonmanifold_thickness_mode = 'FIXED'
_m.nonmanifold_merge_threshold = 0.0003
ob_hull_intake_curve.location = (0.0, 11.0, 1.0)
ob_hull_intake_curve.scale = (1.0, 0.2, 0.5)
ob_hull_intake_curve.lineart.crease_threshold = 0.0
_m = ob_hull_intake_curve.modifiers.new('Mirror', 'MIRROR')
_m.use_axis = (False, False, True)
_m.mirror_object = ob_hull
ob_hull_intake_light.location = (3.991, 0.1667, -0.004822)
ob_hull_intake_light.lineart.crease_threshold = 0.0
_m = ob_hull_intake_light.modifiers.new('Mirror', 'MIRROR')
_m.mirror_object = ob_hull
ob_wings_hinges.location = (0.0, 0.0, 0.0)
ob_wings_hinges.rotation_euler = (-0.0, 1.571, 0.0)
ob_wings_hinges.lineart.crease_threshold = 0.0
_m = ob_wings_hinges.modifiers.new('Mirror', 'MIRROR')
_m.use_clip = True
_m.mirror_object = ob_hull
ob_wing.location = (5.57, -0.4562, 0.001152)
ob_wing.lineart.crease_threshold = 0.0
_vg = ob_wing.vertex_groups.new(name='Group')
_m = ob_wing.modifiers.new('Array', 'ARRAY')
_m.count = 5
_m.constant_offset_displace = (0.0, 0.0, 0.0)
_m.relative_offset_displace = (0.0, 0.0, 0.0)
_m.use_object_offset = True
_m.offset_object = ob_wing_offeset
_m = ob_wing.modifiers.new('Mirror', 'MIRROR')
_m.mirror_object = ob_hull
ob_wing_offeset.parent = ob_wing
ob_wing_offeset.matrix_parent_inverse = Matrix(((1.0, 0.0, 0.0, -5.57), (0.0, 1.0, 0.0, 0.4562), (-1.455e-11, 0.0, 1.0, -0.001152), (0.0, 0.0, 0.0, 1.0)))
ob_wing_offeset.location = (6.094, -0.2476, -0.001911)
ob_wing_offeset.scale = (0.8, 0.8, 0.8)
ob_wing_offeset.empty_display_size = 5.0
ob_wing_offeset.empty_image_offset = (0.0, 0.0)
ob_wing_offeset.lineart.crease_threshold = 0.0
ob_lamp.location = (5.821, -4.724, 6.235)
ob_lamp.rotation_euler = (0.6503, 0.05522, 1.866)
ob_lamp.lock_rotations_4d = False
ob_lamp.empty_display_type = 'ARROWS'
ob_lamp.color = (0.0, 0.0, 0.0, 0.0)
ob_lamp.lineart.crease_threshold = 0.0
ob_camera.location = (7.481, -6.508, 5.344)
ob_camera.rotation_euler = (1.109, 0.0, 0.8149)
ob_camera.lock_rotations_4d = False
ob_camera.empty_display_type = 'ARROWS'
ob_camera.color = (0.0, 0.0, 0.0, 0.0)
ob_camera.display_type = 'WIRE'
ob_camera.lineart.crease_threshold = 0.0
ob_cube.location = (2.0, 11.0, 0.0)
ob_cube.lineart.crease_threshold = 0.0
_m = ob_cube.modifiers.new('Array', 'ARRAY')
_m.count = 11
_m.constant_offset_displace = (0.0, 0.0, 0.0)
_m.relative_offset_displace = (-2.0, 0.0, 0.0)
ob_cutout_intake.location = (0.0, 10.13, 0.0)
ob_cutout_intake.scale = (0.4706, 2.353, 0.4706)
ob_cutout_intake.hide_viewport = True
ob_cutout_intake.lineart.crease_threshold = 0.0
ob_panels.location = (0.0, 0.0, 0.0)
ob_panels.rotation_euler = (1.571, -0.0, 0.0)
ob_panels.scale = (5.264, 5.264, 1.62)
ob_panels.lineart.crease_threshold = 0.0
_vg = ob_panels.vertex_groups.new(name='Edges')
_m = ob_panels.modifiers.new('Mirror', 'MIRROR')
_m = ob_panels.modifiers.new('Bevel', 'BEVEL')
_m.limit_method = 'NONE'
_m.spread = 0.0
_m = ob_panels.modifiers.new('Subsurf', 'SUBSURF')
_m.uv_smooth = 'PRESERVE_CORNERS'
_m.quality = 2
_m.levels = 2
_m.show_only_control_edges = False

# ---- collection membership
col_collection_1.objects.link(ob_point_002)
col_collection_1.objects.link(ob_vert_003)
col_collection_1.objects.link(ob_point_001)
col_collection_1.objects.link(ob_window)
col_collection_1.objects.link(ob_point)
col_collection_1.objects.link(ob_cutout_gun)
col_collection_1.objects.link(ob_hull)
col_collection_1.objects.link(ob_hull_panels)
col_collection_1.objects.link(ob_hull_intake_curve)
col_collection_1.objects.link(ob_hull_intake_light)
col_collection_1.objects.link(ob_wings_hinges)
col_collection_1.objects.link(ob_wing)
col_collection_1.objects.link(ob_wing_offeset)
col_collection_1.objects.link(ob_lamp)
col_collection_1.objects.link(ob_camera)
col_collection_2.objects.link(ob_cube)
col_collection_2.objects.link(ob_cutout_intake)
col_collection_9.objects.link(ob_panels)

# ---- scene / render settings (as saved in the file)
scene.camera = ob_camera
scene.frame_start = 1; scene.frame_end = 250; scene.frame_set(1)
scene.render.engine = 'CYCLES'
scene.render.resolution_percentage = 50
scene.render.dither_intensity = 0.0
scene.cycles.use_denoising = False
scene.cycles.samples = 128
scene.cycles.sampling_pattern = 'TABULATED_SOBOL'
scene.cycles.use_adaptive_sampling = False
scene.cycles.use_light_tree = False
scene.cycles.blur_glossy = 0.0
scene.cycles.sample_clamp_indirect = 1.1
scene.view_settings.view_transform = 'Standard'
bpy.context.view_layer.update()
